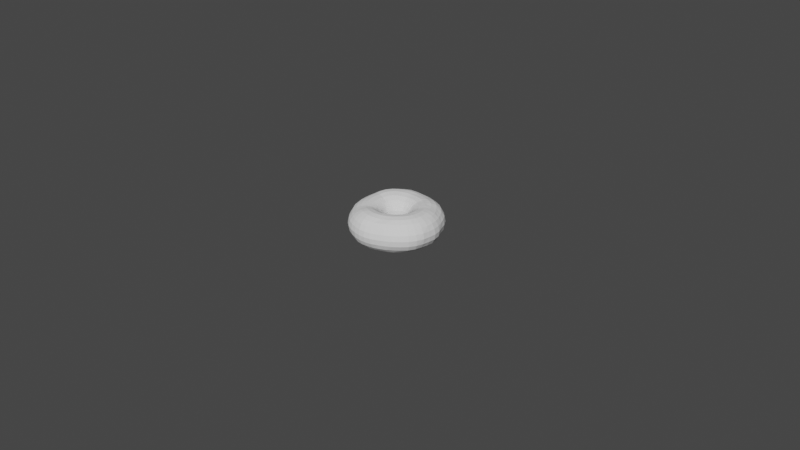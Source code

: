 # Source: FirstDonut.blend  (saved by Blender 3.6.11; exported with 4.5.12 LTS)
import bpy
from mathutils import Matrix  # noqa: F401  (used for matrix-valued properties, if any)

bpy.ops.wm.read_factory_settings(use_empty=True)
scene = bpy.context.scene
scene.name = 'Scene'

# ---- collections
col_collection = bpy.data.collections.new('Collection'); scene.collection.children.link(col_collection)

# ---- node groups
ng_auto_smooth = bpy.data.node_groups.new('Auto Smooth', 'GeometryNodeTree')
_s = ng_auto_smooth.interface.new_socket(name='Geometry', in_out='OUTPUT', socket_type='NodeSocketGeometry')
_s = ng_auto_smooth.interface.new_socket(name='Geometry', in_out='INPUT', socket_type='NodeSocketGeometry')
_s = ng_auto_smooth.interface.new_socket(name='Angle', in_out='INPUT', socket_type='NodeSocketFloat')
_s.subtype = 'ANGLE'
_s.min_value = 0.0
_s.max_value = 3.142
ng_auto_smooth.is_modifier = True
_N = ng_auto_smooth.nodes; _L = ng_auto_smooth.links
n0 = _N.new('NodeGroupOutput'); n0.name = 'Group Output'; n0.location = (480, -100)
n1 = _N.new('NodeGroupInput'); n1.name = 'Group Input'; n1.location = (-420, -300)
n2 = _N.new('NodeGroupInput'); n2.name = 'Group Input.001'; n2.location = (-60, -100)
n3 = _N.new('GeometryNodeSetShadeSmooth'); n3.name = 'Set Shade Smooth'; n3.location = (120, -100)
n3.domain = 'EDGE'
n4 = _N.new('GeometryNodeSetShadeSmooth'); n4.name = 'Set Shade Smooth.001'; n4.location = (300, -100)
n5 = _N.new('GeometryNodeInputMeshEdgeAngle'); n5.name = 'Edge Angle'; n5.location = (-420, -220)
n6 = _N.new('GeometryNodeInputEdgeSmooth'); n6.name = 'Is Edge Smooth'; n6.location = (-60, -160)
n7 = _N.new('GeometryNodeInputShadeSmooth'); n7.name = 'Is Face Smooth'; n7.location = (-240, -340)
n8 = _N.new('FunctionNodeBooleanMath'); n8.name = 'Boolean Math'; n8.location = (-60, -220)
n9 = _N.new('FunctionNodeCompare'); n9.name = 'Compare'; n9.location = (-240, -180)
n9.operation = 'LESS_EQUAL'
_L.new(n5.outputs[0], n9.inputs[0])
_L.new(n4.outputs[0], n0.inputs[0])
_L.new(n1.outputs[1], n9.inputs[1])
_L.new(n9.outputs[0], n8.inputs[0])
_L.new(n7.outputs[0], n8.inputs[1])
_L.new(n2.outputs[0], n3.inputs[0])
_L.new(n6.outputs[0], n3.inputs[1])
_L.new(n3.outputs[0], n4.inputs[0])
_L.new(n8.outputs[0], n3.inputs[2])
n0.is_active_output = True

# ---- world
world_world = bpy.data.worlds.new('World'); scene.world = world_world
world_world.use_nodes = True; world_world.node_tree.nodes.clear()
_N = world_world.node_tree.nodes; _L = world_world.node_tree.links
n0 = _N.new('ShaderNodeOutputWorld'); n0.name = 'World Output'; n0.location = (300, 300)
n1 = _N.new('ShaderNodeBackground'); n1.name = 'Background'; n1.location = (10, 300)
n1.inputs[0].default_value = (0.05088, 0.05088, 0.05088, 1.0)
_L.new(n1.outputs[0], n0.inputs[0])
n0.is_active_output = True
world_world.color = (0.05088, 0.05088, 0.05088)
world_world.use_sun_shadow = False
world_world.sun_shadow_jitter_overblur = 0.0

# ---- cameras
cam_camera = bpy.data.cameras.new('Camera')
cam_camera.clip_end = 100.0
cam_camera.ortho_scale = 7.314

# ---- meshes
me_torus_001 = bpy.data.meshes.new('Torus.001')
me_torus_001.from_pydata([(0.5001, -0.05644, -0.001372), (0.4888, -0.05733, 0.05474), (0.4626, -0.0584, 0.1064), (0.4198, -0.05938, 0.148), (0.3647, -0.05999, 0.1735), (0.3041, -0.05998, 0.1803), (0.2417, -0.05919, 0.1744), (0.1845, -0.05776, 0.1456), (0.1448, -0.05622, 0.09989), (0.122, -0.05474, 0.04903), (0.1137, -0.05361, -0.003617), (0.122, -0.05371, -0.05624), (0.1456, -0.05457, -0.1068), (0.1861, -0.05523, -0.1516), (0.2435, -0.05562, -0.1791), (0.306, -0.05565, -0.1843), (0.3654, -0.05544, -0.1727), (0.4184, -0.05538, -0.1474), (0.4629, -0.05557, -0.1096), (0.4914, -0.05589, -0.05865), (0.4978, 0.02154, -0.001196), (0.4854, 0.01877, 0.05575), (0.4576, 0.01347, 0.1069), (0.4139, 0.005687, 0.1469), (0.3593, -0.003556, 0.1716), (0.2996, -0.01298, 0.1798), (0.238, -0.02171, 0.1728), (0.1825, -0.02906, 0.1435), (0.144, -0.03411, 0.09838), (0.1211, -0.03671, 0.04831), (0.1144, -0.03691, -0.003679), (0.1233, -0.03517, -0.0546), (0.1446, -0.03165, -0.1048), (0.1838, -0.02569, -0.1495), (0.2391, -0.01782, -0.1791), (0.3014, -0.008988, -0.1869), (0.3623, 0.0003265, -0.178), (0.416, 0.009127, -0.1512), (0.4604, 0.01645, -0.1121), (0.4892, 0.02078, -0.05989), (0.477, 0.09824, -0.001268), (0.4655, 0.09343, 0.05486), (0.4395, 0.08385, 0.1058), (0.399, 0.06972, 0.1475), (0.3459, 0.05201, 0.1729), (0.2873, 0.03344, 0.1781), (0.2288, 0.01585, 0.169), (0.1767, 0.0003236, 0.1399), (0.1399, -0.01086, 0.09626), (0.1175, -0.01738, 0.04739), (0.1109, -0.01909, -0.003715), (0.1192, -0.01603, -0.05396), (0.1408, -0.008485, -0.1025), (0.1775, 0.003483, -0.1466), (0.2293, 0.0196, -0.177), (0.2888, 0.03797, -0.1875), (0.349, 0.05696, -0.1806), (0.4027, 0.07444, -0.1539), (0.4423, 0.08763, -0.1105), (0.469, 0.09629, -0.05891), (0.4409, 0.1673, -0.001454), (0.4342, 0.1632, 0.05386), (0.4108, 0.1508, 0.105), (0.3725, 0.131, 0.1458), (0.3225, 0.1054, 0.1702), (0.2681, 0.07785, 0.1741), (0.2149, 0.05153, 0.1635), (0.1678, 0.02854, 0.1351), (0.1328, 0.01164, 0.09394), (0.1119, 0.002008, 0.04616), (0.1049, -0.0008113, -0.003668), (0.1127, 0.00345, -0.05313), (0.1334, 0.01439, -0.1005), (0.1667, 0.03164, -0.1438), (0.2146, 0.0552, -0.1728), (0.2695, 0.08223, -0.1842), (0.3256, 0.1103, -0.178), (0.3757, 0.1354, -0.1512), (0.4127, 0.1538, -0.1083), (0.4337, 0.1642, -0.05623), (0.4077, 0.2382, -0.001198), (0.3982, 0.2311, 0.05585), (0.3727, 0.2126, 0.1051), (0.336, 0.1861, 0.1424), (0.2916, 0.1538, 0.1656), (0.2433, 0.1185, 0.1711), (0.1954, 0.0841, 0.1606), (0.1524, 0.05398, 0.1335), (0.1209, 0.03232, 0.09235), (0.1027, 0.02029, 0.04497), (0.09694, 0.01692, -0.003645), (0.1037, 0.02193, -0.05202), (0.1222, 0.03565, -0.09882), (0.1527, 0.05802, -0.1399), (0.1948, 0.08772, -0.1693), (0.2441, 0.1227, -0.1828), (0.2951, 0.1592, -0.1769), (0.3405, 0.1915, -0.1506), (0.3775, 0.2174, -0.1111), (0.4009, 0.2337, -0.05904), (0.3597, 0.3034, -0.0009846), (0.3518, 0.2948, 0.05804), (0.3286, 0.271, 0.1085), (0.2943, 0.2362, 0.1433), (0.2551, 0.1968, 0.165), (0.2124, 0.1548, 0.1722), (0.1699, 0.1132, 0.1605), (0.133, 0.07756, 0.1314), (0.1057, 0.05168, 0.09058), (0.09155, 0.03816, 0.04347), (0.08679, 0.03387, -0.003581), (0.09176, 0.03916, -0.05089), (0.1078, 0.05523, -0.09696), (0.1349, 0.08193, -0.1364), (0.1699, 0.1169, -0.1673), (0.2127, 0.1591, -0.1816), (0.2575, 0.2032, -0.1764), (0.2973, 0.2424, -0.1509), (0.331, 0.2757, -0.1131), (0.3525, 0.2967, -0.0603), (0.2979, 0.3557, -0.001228), (0.2918, 0.3463, 0.05707), (0.2746, 0.3213, 0.1094), (0.2467, 0.2821, 0.148), (0.2124, 0.2351, 0.1698), (0.1759, 0.1861, 0.1708), (0.1405, 0.139, 0.1588), (0.1101, 0.09809, 0.1296), (0.08864, 0.06916, 0.08836), (0.07778, 0.0539, 0.04231), (0.07393, 0.04892, -0.003603), (0.07813, 0.0553, -0.04954), (0.09083, 0.07288, -0.09462), (0.1124, 0.1026, -0.1345), (0.1415, 0.1429, -0.164), (0.1764, 0.1906, -0.1788), (0.2134, 0.2404, -0.1737), (0.2469, 0.2859, -0.1497), (0.2734, 0.3226, -0.1102), (0.2913, 0.3471, -0.05924), (0.2289, 0.3956, -0.001726), (0.2257, 0.3881, 0.05612), (0.2127, 0.3619, 0.1093), (0.1906, 0.3187, 0.1485), (0.1633, 0.2659, 0.1689), (0.1354, 0.2118, 0.1674), (0.1086, 0.1605, 0.1554), (0.08515, 0.1156, 0.1272), (0.06974, 0.08475, 0.08594), (0.06086, 0.0667, 0.04161), (0.05819, 0.06157, -0.003735), (0.06166, 0.0689, -0.04847), (0.07046, 0.08686, -0.09326), (0.08704, 0.1194, -0.1332), (0.1098, 0.1642, -0.1615), (0.1364, 0.2161, -0.1757), (0.1647, 0.2708, -0.1726), (0.1914, 0.3222, -0.1505), (0.2121, 0.3629, -0.1101), (0.2242, 0.3868, -0.05788), (0.1579, 0.4271, -0.001888), (0.1547, 0.4184, 0.05554), (0.1447, 0.3894, 0.1071), (0.1293, 0.3438, 0.1445), (0.1112, 0.2885, 0.1642), (0.09306, 0.2313, 0.1636), (0.0756, 0.1771, 0.1513), (0.06008, 0.13, 0.1234), (0.04896, 0.09659, 0.08404), (0.0422, 0.07729, 0.04067), (0.04044, 0.07252, -0.003812), (0.04284, 0.08002, -0.04746), (0.04866, 0.09858, -0.09138), (0.05954, 0.1317, -0.1324), (0.07562, 0.1797, -0.1604), (0.09379, 0.2353, -0.1732), (0.1127, 0.2934, -0.1702), (0.1307, 0.348, -0.1485), (0.1455, 0.3914, -0.1092), (0.1546, 0.4176, -0.05789), (0.08418, 0.454, -0.001551), (0.08188, 0.4421, 0.05767), (0.07527, 0.4067, 0.1061), (0.06679, 0.3583, 0.1397), (0.05784, 0.3029, 0.1581), (0.04896, 0.2443, 0.1645), (0.04006, 0.1863, 0.1531), (0.03211, 0.1371, 0.1238), (0.0261, 0.102, 0.08389), (0.02265, 0.08499, 0.03936), (0.0213, 0.0805, -0.003951), (0.02254, 0.08838, -0.04637), (0.02544, 0.1068, -0.0897), (0.03115, 0.1412, -0.1297), (0.03938, 0.1895, -0.1601), (0.04919, 0.2477, -0.1736), (0.0591, 0.3084, -0.1697), (0.06827, 0.3641, -0.1468), (0.07612, 0.4095, -0.1094), (0.0821, 0.4423, -0.06029), (0.00511, 0.4661, -0.001549), (0.004947, 0.4528, 0.0585), (0.004608, 0.4177, 0.1088), (0.004103, 0.3664, 0.1408), (0.003708, 0.31, 0.1583), (0.003364, 0.2504, 0.1656), (0.002878, 0.1905, 0.1547), (0.002455, 0.1404, 0.1242), (0.002194, 0.1049, 0.0835), (0.001951, 0.08787, 0.03856), (0.001747, 0.08573, -0.00418), (0.00185, 0.0937, -0.04529), (0.001923, 0.112, -0.08793), (0.002041, 0.146, -0.1279), (0.00242, 0.1941, -0.1591), (0.003134, 0.2529, -0.1747), (0.003752, 0.3153, -0.1712), (0.004216, 0.3727, -0.1491), (0.004626, 0.42, -0.112), (0.004977, 0.4537, -0.06163), (-0.07458, 0.4622, -0.002056), (-0.07217, 0.4483, 0.057), (-0.06659, 0.4139, 0.1064), (-0.05894, 0.366, 0.1425), (-0.05058, 0.3089, 0.1607), (-0.0423, 0.249, 0.1655), (-0.03423, 0.1898, 0.1541), (-0.02716, 0.1396, 0.1244), (-0.02195, 0.1038, 0.08376), (-0.01917, 0.08721, 0.03838), (-0.01824, 0.0856, -0.00414), (-0.0187, 0.09337, -0.04503), (-0.02123, 0.1118, -0.08777), (-0.02654, 0.146, -0.1272), (-0.03414, 0.1939, -0.1576), (-0.04314, 0.2515, -0.1746), (-0.05231, 0.3131, -0.1699), (-0.06068, 0.3689, -0.1466), (-0.06767, 0.4152, -0.1103), (-0.07275, 0.4493, -0.0613), (-0.1491, 0.4395, -0.002925), (-0.1463, 0.4321, 0.05507), (-0.1368, 0.4038, 0.108), (-0.1221, 0.3576, 0.1478), (-0.1044, 0.3002, 0.1678), (-0.08641, 0.2402, 0.1682), (-0.06955, 0.1831, 0.1543), (-0.05535, 0.1351, 0.1241), (-0.04465, 0.1009, 0.08351), (-0.03902, 0.08438, 0.03847), (-0.03761, 0.08171, -0.003882), (-0.0388, 0.08728, -0.04576), (-0.04418, 0.1057, -0.08935), (-0.05455, 0.1395, -0.1296), (-0.06983, 0.1876, -0.1586), (-0.08784, 0.2439, -0.1712), (-0.1062, 0.3026, -0.1682), (-0.1232, 0.3561, -0.1449), (-0.1366, 0.3983, -0.1071), (-0.1459, 0.4281, -0.05906), (-0.222, 0.414, -0.003552), (-0.2193, 0.4088, 0.05561), (-0.2065, 0.3829, 0.1108), (-0.1848, 0.3387, 0.153), (-0.1575, 0.2828, 0.1736), (-0.129, 0.2246, 0.1746), (-0.1027, 0.1699, 0.1578), (-0.08135, 0.1251, 0.1256), (-0.06477, 0.09169, 0.08553), (-0.05629, 0.07503, 0.03969), (-0.05518, 0.07247, -0.004073), (-0.05809, 0.07804, -0.04688), (-0.06678, 0.09627, -0.09083), (-0.0822, 0.1288, -0.1315), (-0.104, 0.1746, -0.1615), (-0.1299, 0.2288, -0.1748), (-0.1572, 0.2844, -0.1691), (-0.1823, 0.335, -0.1452), (-0.2018, 0.3732, -0.1058), (-0.2157, 0.4011, -0.05894), (-0.2897, 0.3744, -0.0036), (-0.2868, 0.3697, 0.05494), (-0.2707, 0.3464, 0.1099), (-0.2429, 0.3065, 0.1518), (-0.2077, 0.2564, 0.1753), (-0.17, 0.2024, 0.1789), (-0.1346, 0.1513, 0.1614), (-0.1054, 0.1091, 0.1294), (-0.08342, 0.07771, 0.08839), (-0.0727, 0.06226, 0.04097), (-0.07104, 0.05963, -0.00455), (-0.07611, 0.06646, -0.04808), (-0.08752, 0.0835, -0.09229), (-0.1079, 0.1142, -0.1329), (-0.1362, 0.1566, -0.1628), (-0.1698, 0.2063, -0.1794), (-0.2061, 0.2586, -0.1747), (-0.2392, 0.3056, -0.1491), (-0.2648, 0.3414, -0.1081), (-0.2808, 0.3628, -0.05799), (-0.3477, 0.3228, -0.00299), (-0.344, 0.3178, 0.05311), (-0.3257, 0.2981, 0.1062), (-0.2943, 0.2652, 0.1495), (-0.2531, 0.2223, 0.1776), (-0.2071, 0.1738, 0.1811), (-0.1638, 0.1277, 0.1645), (-0.128, 0.08951, 0.132), (-0.1015, 0.06163, 0.09007), (-0.08741, 0.04728, 0.04222), (-0.08477, 0.04534, -0.004683), (-0.09151, 0.05289, -0.04918), (-0.1059, 0.0687, -0.09327), (-0.1304, 0.09582, -0.1342), (-0.1645, 0.1329, -0.1667), (-0.2063, 0.1774, -0.1845), (-0.251, 0.2243, -0.1789), (-0.2919, 0.2671, -0.1538), (-0.3234, 0.2996, -0.1115), (-0.3419, 0.318, -0.05868), (-0.4045, 0.2689, -0.002369), (-0.3947, 0.2604, 0.05321), (-0.3753, 0.2446, 0.1063), (-0.3401, 0.2171, 0.151), (-0.2925, 0.1802, 0.1793), (-0.2393, 0.1385, 0.1842), (-0.1893, 0.09904, 0.1665), (-0.1485, 0.06695, 0.133), (-0.1178, 0.0436, 0.09099), (-0.1003, 0.0313, 0.04338), (-0.09554, 0.0294, -0.004333), (-0.1019, 0.03565, -0.05089), (-0.1204, 0.05048, -0.09529), (-0.149, 0.07331, -0.1371), (-0.1894, 0.1049, -0.1702), (-0.2387, 0.1428, -0.1848), (-0.2901, 0.1826, -0.182), (-0.3377, 0.219, -0.1566), (-0.3753, 0.2476, -0.1146), (-0.3982, 0.2647, -0.06072), (-0.4491, 0.2025, -0.002068), (-0.4375, 0.1955, 0.05406), (-0.4148, 0.1819, 0.1057), (-0.377, 0.1599, 0.1503), (-0.3246, 0.1303, 0.1779), (-0.2662, 0.09726, 0.184), (-0.2108, 0.06634, 0.1665), (-0.1659, 0.04174, 0.133), (-0.1318, 0.02399, 0.09143), (-0.1108, 0.01411, 0.04453), (-0.1033, 0.0116, -0.003911), (-0.1107, 0.01678, -0.05202), (-0.131, 0.0289, -0.09812), (-0.1646, 0.048, -0.1397), (-0.2107, 0.07357, -0.1712), (-0.2652, 0.1034, -0.1848), (-0.3217, 0.1342, -0.1809), (-0.3757, 0.1634, -0.1589), (-0.4182, 0.1863, -0.1167), (-0.4434, 0.1997, -0.06167), (-0.4777, 0.1279, -0.001797), (-0.4645, 0.1225, 0.05316), (-0.4392, 0.1119, 0.1022), (-0.3998, 0.09602, 0.1438), (-0.3468, 0.07526, 0.1716), (-0.2863, 0.0523, 0.1794), (-0.2279, 0.03131, 0.1637), (-0.1799, 0.01486, 0.1317), (-0.1419, 0.002305, 0.09229), (-0.118, -0.005033, 0.04572), (-0.1101, -0.00679, -0.00361), (-0.1176, -0.003094, -0.0527), (-0.1393, 0.005845, -0.09985), (-0.1756, 0.02, -0.1426), (-0.2261, 0.03888, -0.1732), (-0.2848, 0.06035, -0.1859), (-0.3455, 0.08204, -0.1808), (-0.4019, 0.1018, -0.1565), (-0.4465, 0.1173, -0.1148), (-0.4727, 0.1264, -0.06047), (-0.4901, 0.05007, -0.001437), (-0.4762, 0.04687, 0.05119), (-0.4477, 0.04045, 0.09572), (-0.4097, 0.03128, 0.1348), (-0.358, 0.01972, 0.1612), (-0.2987, 0.007465, 0.1697), (-0.2395, -0.003891, 0.1592), (-0.1883, -0.01342, 0.1315), (-0.1484, -0.0209, 0.0929), (-0.1226, -0.02527, 0.04662), (-0.1149, -0.02584, -0.003336), (-0.1223, -0.02345, -0.05299), (-0.1452, -0.01807, -0.1006), (-0.1829, -0.009751, -0.144), (-0.2357, 0.001258, -0.1749), (-0.2972, 0.01365, -0.1893), (-0.3613, 0.02601, -0.1829), (-0.4182, 0.03683, -0.1549), (-0.4611, 0.04495, -0.1114), (-0.4857, 0.0495, -0.05788), (-0.49, -0.02746, -0.001348), (-0.4767, -0.02787, 0.0492), (-0.4507, -0.02946, 0.09401), (-0.4129, -0.03252, 0.1325), (-0.3621, -0.03614, 0.1586), (-0.3032, -0.03924, 0.1685), (-0.243, -0.04142, 0.1605), (-0.1899, -0.04298, 0.1335), (-0.1518, -0.04431, 0.09258), (-0.1252, -0.04485, 0.04701), (-0.1164, -0.04445, -0.003059), (-0.1241, -0.0435, -0.05322), (-0.1479, -0.04214, -0.1008), (-0.1865, -0.04016, -0.1438), (-0.2401, -0.03782, -0.174), (-0.3022, -0.03543, -0.1885), (-0.3663, -0.03294, -0.18), (-0.4218, -0.03054, -0.1508), (-0.4629, -0.02875, -0.1073), (-0.486, -0.02775, -0.0554), (-0.4801, -0.1028, -0.001645), (-0.4713, -0.102, 0.04932), (-0.446, -0.09983, 0.09545), (-0.4063, -0.09655, 0.1315), (-0.3568, -0.09254, 0.156), (-0.3002, -0.08728, 0.1669), (-0.241, -0.08045, 0.1607), (-0.188, -0.07337, 0.1345), (-0.1493, -0.06783, 0.09397), (-0.1234, -0.0638, 0.04772), (-0.1138, -0.06188, -0.002766), (-0.1218, -0.06233, -0.0537), (-0.1468, -0.06535, -0.1012), (-0.186, -0.06985, -0.1425), (-0.2388, -0.07568, -0.1714), (-0.2996, -0.08286, -0.1836), (-0.3607, -0.09016, -0.1733), (-0.4134, -0.09623, -0.1449), (-0.4528, -0.1006, -0.1033), (-0.4742, -0.1025, -0.05335), (-0.4653, -0.1775, -0.001478), (-0.4562, -0.1755, 0.05083), (-0.4307, -0.1692, 0.09758), (-0.3917, -0.1595, 0.1339), (-0.3431, -0.1474, 0.1557), (-0.2895, -0.1338, 0.1647), (-0.2334, -0.1186, 0.1594), (-0.1823, -0.1036, 0.1346), (-0.1432, -0.09135, 0.09568), (-0.1176, -0.08287, 0.04884), (-0.108, -0.07922, -0.002442), (-0.1153, -0.08065, -0.05441), (-0.1399, -0.08732, -0.103), (-0.1799, -0.0983, -0.1422), (-0.2298, -0.1116, -0.1735), (-0.2895, -0.1283, -0.1838), (-0.3474, -0.1446, -0.1708), (-0.3968, -0.1584, -0.1416), (-0.4329, -0.1683, -0.1006), (-0.4573, -0.1751, -0.05384), (-0.4367, -0.2485, -0.0008116), (-0.4284, -0.2455, 0.05216), (-0.4039, -0.2351, 0.09901), (-0.3657, -0.2185, 0.1331), (-0.3206, -0.199, 0.1544), (-0.2713, -0.1776, 0.162), (-0.2201, -0.1549, 0.1568), (-0.1724, -0.1327, 0.1338), (-0.1337, -0.1137, 0.09729), (-0.1088, -0.1011, 0.04992), (-0.09979, -0.09626, -0.002153), (-0.1065, -0.09869, -0.05488), (-0.1298, -0.1089, -0.104), (-0.1669, -0.1254, -0.1448), (-0.2148, -0.147, -0.1763), (-0.2716, -0.173, -0.1861), (-0.3268, -0.198, -0.1742), (-0.374, -0.2192, -0.1445), (-0.4084, -0.2347, -0.1025), (-0.4294, -0.2445, -0.05383), (-0.3993, -0.3153, 7.612e-05), (-0.3883, -0.3084, 0.05245), (-0.3645, -0.2933, 0.0972), (-0.3307, -0.2718, 0.1308), (-0.2904, -0.246, 0.1517), (-0.2464, -0.2178, 0.1591), (-0.201, -0.1886, 0.1535), (-0.1577, -0.1595, 0.1334), (-0.121, -0.1342, 0.09851), (-0.09746, -0.1178, 0.0508), (-0.08932, -0.1118, -0.001937), (-0.09538, -0.1153, -0.05523), (-0.1164, -0.1289, -0.105), (-0.1498, -0.1509, -0.1471), (-0.1943, -0.1804, -0.1781), (-0.2462, -0.2148, -0.1877), (-0.2969, -0.2483, -0.1766), (-0.3407, -0.2769, -0.1473), (-0.3731, -0.2978, -0.1049), (-0.3945, -0.3119, -0.05503), (-0.3521, -0.3771, 0.0002746), (-0.342, -0.3676, 0.05389), (-0.3193, -0.3467, 0.09791), (-0.2883, -0.3186, 0.1283), (-0.2537, -0.2874, 0.1485), (-0.2157, -0.2532, 0.1561), (-0.1767, -0.2182, 0.1509), (-0.1383, -0.1829, 0.1338), (-0.1054, -0.1526, 0.09894), (-0.0842, -0.1327, 0.05132), (-0.07689, -0.1255, -0.001794), (-0.08226, -0.1297, -0.05551), (-0.1009, -0.1466, -0.1056), (-0.1302, -0.174, -0.1483), (-0.1691, -0.2104, -0.1784), (-0.2144, -0.2519, -0.1881), (-0.2589, -0.2923, -0.1762), (-0.2973, -0.3272, -0.1475), (-0.3279, -0.3552, -0.1075), (-0.3475, -0.3732, -0.0564), (-0.2953, -0.4322, -0.0002106), (-0.2875, -0.4215, 0.05542), (-0.2683, -0.3962, 0.1009), (-0.242, -0.3621, 0.1319), (-0.2127, -0.3244, 0.1529), (-0.1804, -0.2834, 0.1615), (-0.1472, -0.2419, 0.1551), (-0.1151, -0.2021, 0.1344), (-0.08794, -0.1682, 0.09869), (-0.07059, -0.1458, 0.0513), (-0.06371, -0.1361, -0.001694), (-0.06819, -0.1414, -0.0557), (-0.08286, -0.1599, -0.1072), (-0.1079, -0.1929, -0.15), (-0.1408, -0.2359, -0.1768), (-0.1777, -0.2829, -0.1889), (-0.2151, -0.3301, -0.1783), (-0.2476, -0.3716, -0.1498), (-0.2726, -0.4038, -0.1085), (-0.2896, -0.4254, -0.05755), (-0.2296, -0.4781, -0.0009532), (-0.2244, -0.4674, 0.05653), (-0.2094, -0.4387, 0.1033), (-0.19, -0.4015, 0.1392), (-0.1665, -0.3571, 0.1628), (-0.1403, -0.3087, 0.1704), (-0.114, -0.2605, 0.1623), (-0.08881, -0.2154, 0.1383), (-0.06836, -0.1795, 0.09943), (-0.05419, -0.1537, 0.05229), (-0.04837, -0.143, -0.001685), (-0.05105, -0.1485, -0.05672), (-0.06224, -0.1697, -0.1095), (-0.08202, -0.2068, -0.1537), (-0.1079, -0.2555, -0.1805), (-0.1366, -0.3085, -0.1903), (-0.1655, -0.3617, -0.181), (-0.191, -0.4083, -0.1518), (-0.21, -0.443, -0.1088), (-0.2244, -0.4692, -0.05903), (-0.1562, -0.5091, -0.001759), (-0.1534, -0.4977, 0.05477), (-0.1455, -0.4701, 0.1036), (-0.1335, -0.4307, 0.1428), (-0.1175, -0.3816, 0.1683), (-0.09919, -0.3277, 0.1755), (-0.08044, -0.2743, 0.1672), (-0.06232, -0.2249, 0.1415), (-0.0477, -0.1865, 0.1008), (-0.03725, -0.1595, 0.05268), (-0.03243, -0.1483, -0.002032), (-0.03375, -0.1546, -0.05766), (-0.04092, -0.1774, -0.1113), (-0.05438, -0.2182, -0.1556), (-0.07207, -0.2708, -0.1822), (-0.09172, -0.328, -0.1913), (-0.1114, -0.3843, -0.1799), (-0.1292, -0.4341, -0.1518), (-0.1434, -0.4739, -0.1106), (-0.1526, -0.4998, -0.05922), (-0.08501, -0.5258, -0.00309), (-0.08482, -0.5135, 0.0516), (-0.0826, -0.4885, 0.1021), (-0.07706, -0.4475, 0.1425), (-0.06888, -0.3959, 0.1689), (-0.05887, -0.3391, 0.1783), (-0.04776, -0.2823, 0.1696), (-0.03696, -0.2302, 0.1432), (-0.0281, -0.1898, 0.1017), (-0.02121, -0.1623, 0.05247), (-0.01737, -0.1515, -0.002691), (-0.01721, -0.1585, -0.0586), (-0.02041, -0.1824, -0.1126), (-0.02732, -0.2255, -0.1565), (-0.03658, -0.2804, -0.1833), (-0.04704, -0.3398, -0.1907), (-0.05786, -0.3979, -0.1804), (-0.06822, -0.4512, -0.1548), (-0.07686, -0.4939, -0.1136), (-0.08257, -0.5197, -0.06052), (-0.01685, -0.5314, -0.004893), (-0.01922, -0.5212, 0.05039), (-0.02051, -0.496, 0.1017), (-0.02104, -0.454, 0.1428), (-0.02058, -0.4013, 0.1699), (-0.01883, -0.3428, 0.1792), (-0.01581, -0.2847, 0.1694), (-0.01252, -0.2317, 0.1434), (-0.009434, -0.1885, 0.1029), (-0.005768, -0.1627, 0.05157), (-0.002696, -0.1528, -0.003616), (-0.0008848, -0.1603, -0.05941), (-0.0001452, -0.1848, -0.1132), (-0.0003786, -0.2283, -0.1571), (-0.001551, -0.2832, -0.1854), (-0.003274, -0.3438, -0.192), (-0.0053, -0.4027, -0.182), (-0.007716, -0.4567, -0.1563), (-0.01054, -0.4993, -0.1147), (-0.0137, -0.5253, -0.06198), (0.05109, -0.5277, -0.006435), (0.04636, -0.5162, 0.04993), (0.04052, -0.4874, 0.09866), (0.03457, -0.4479, 0.1396), (0.02794, -0.3969, 0.1672), (0.02155, -0.3392, 0.1787), (0.01616, -0.281, 0.1703), (0.01196, -0.2284, 0.1439), (0.009121, -0.1845, 0.1033), (0.009857, -0.1605, 0.05038), (0.01233, -0.1524, -0.004709), (0.01583, -0.1602, -0.05992), (0.02027, -0.1846, -0.1129), (0.02626, -0.2267, -0.1569), (0.0332, -0.2804, -0.1855), (0.04036, -0.3401, -0.194), (0.0469, -0.3989, -0.1837), (0.05178, -0.451, -0.1565), (0.05396, -0.4914, -0.1146), (0.05371, -0.5184, -0.06356), (0.1193, -0.511, -0.006906), (0.1121, -0.5006, 0.05023), (0.1005, -0.4712, 0.09814), (0.08848, -0.4318, 0.1364), (0.07605, -0.3841, 0.1651), (0.06236, -0.329, 0.1779), (0.04875, -0.2725, 0.1703), (0.0371, -0.2206, 0.1444), (0.02872, -0.1786, 0.1025), (0.02614, -0.1557, 0.04927), (0.02804, -0.1498, -0.005732), (0.0325, -0.1575, -0.06009), (0.04013, -0.1809, -0.1124), (0.05212, -0.2206, -0.1567), (0.06746, -0.2724, -0.1848), (0.08375, -0.3296, -0.1931), (0.09881, -0.3863, -0.1841), (0.11, -0.4348, -0.1549), (0.1175, -0.4742, -0.1148), (0.121, -0.5015, -0.06441), (0.1848, -0.4796, -0.006813), (0.1754, -0.4702, 0.04852), (0.1613, -0.4472, 0.09877), (0.1432, -0.4095, 0.1372), (0.1237, -0.3632, 0.1614), (0.1033, -0.3127, 0.1761), (0.08172, -0.2588, 0.1709), (0.06294, -0.2095, 0.144), (0.04869, -0.1699, 0.1018), (0.0428, -0.1492, 0.04823), (0.04372, -0.1447, -0.006393), (0.0487, -0.1515, -0.05999), (0.05914, -0.1716, -0.1132), (0.07792, -0.2095, -0.1576), (0.1016, -0.2584, -0.1864), (0.1265, -0.3125, -0.1932), (0.1492, -0.365, -0.1812), (0.1674, -0.4109, -0.154), (0.1806, -0.4485, -0.1145), (0.1864, -0.4718, -0.06313), (0.2529, -0.444, -0.005751), (0.2425, -0.436, 0.04989), (0.2249, -0.4148, 0.1004), (0.2006, -0.38, 0.1394), (0.173, -0.3369, 0.1628), (0.1446, -0.2903, 0.1768), (0.1151, -0.2404, 0.1711), (0.08851, -0.1947, 0.1442), (0.06852, -0.1592, 0.101), (0.05901, -0.1403, 0.04771), (0.05872, -0.1362, -0.006635), (0.06475, -0.1418, -0.06001), (0.07871, -0.1597, -0.1134), (0.1036, -0.1947, -0.1578), (0.1352, -0.2403, -0.1843), (0.1679, -0.2893, -0.1927), (0.199, -0.3378, -0.1827), (0.225, -0.3805, -0.1546), (0.2445, -0.4152, -0.1144), (0.2543, -0.4378, -0.06274), (0.3221, -0.4009, -0.004062), (0.3095, -0.3921, 0.05202), (0.2863, -0.3704, 0.0997), (0.257, -0.3411, 0.1384), (0.2227, -0.3048, 0.1663), (0.1853, -0.2625, 0.1782), (0.1477, -0.2181, 0.1707), (0.1133, -0.1769, 0.1446), (0.08763, -0.1457, 0.1008), (0.07472, -0.1292, 0.04765), (0.07328, -0.1254, -0.006559), (0.08046, -0.1304, -0.05976), (0.09748, -0.1459, -0.1128), (0.1279, -0.1769, -0.1567), (0.1662, -0.2171, -0.184), (0.2071, -0.2603, -0.1919), (0.2468, -0.3035, -0.1831), (0.2808, -0.342, -0.1546), (0.3053, -0.3717, -0.1125), (0.3208, -0.3936, -0.0619), (0.3839, -0.3462, -0.002395), (0.3705, -0.3388, 0.05386), (0.3441, -0.3207, 0.1013), (0.3102, -0.2968, 0.1403), (0.2694, -0.2663, 0.1697), (0.2233, -0.2299, 0.1822), (0.1775, -0.1919, 0.172), (0.1367, -0.1572, 0.144), (0.1056, -0.1303, 0.1007), (0.08936, -0.1165, 0.04788), (0.08617, -0.1135, -0.006132), (0.09431, -0.1179, -0.05945), (0.1151, -0.1313, -0.1111), (0.1496, -0.1563, -0.1548), (0.1943, -0.19, -0.1822), (0.2422, -0.2264, -0.1884), (0.2887, -0.2623, -0.179), (0.3294, -0.2949, -0.1518), (0.3609, -0.3217, -0.1117), (0.3808, -0.3404, -0.0606), (0.4378, -0.2841, -0.000936), (0.4238, -0.2786, 0.05615), (0.3945, -0.2646, 0.1039), (0.3562, -0.2458, 0.1426), (0.309, -0.2213, 0.1699), (0.2565, -0.1927, 0.1813), (0.2032, -0.1622, 0.1739), (0.1563, -0.1344, 0.1443), (0.1213, -0.1134, 0.1005), (0.1023, -0.1027, 0.04833), (0.09607, -0.0994, -0.005401), (0.1048, -0.1033, -0.05943), (0.1301, -0.1153, -0.1092), (0.1678, -0.1341, -0.1522), (0.2169, -0.1601, -0.1797), (0.2705, -0.1887, -0.1877), (0.3234, -0.2169, -0.1781), (0.3701, -0.2421, -0.1509), (0.4086, -0.2641, -0.1122), (0.4329, -0.2792, -0.06007), (0.4766, -0.2118, -0.0005763), (0.4632, -0.2092, 0.0568), (0.4326, -0.2007, 0.1053), (0.3912, -0.1882, 0.1445), (0.3398, -0.1714, 0.1718), (0.2823, -0.1514, 0.1827), (0.2237, -0.1298, 0.1736), (0.1716, -0.1096, 0.1448), (0.1339, -0.09516, 0.1004), (0.1122, -0.08749, 0.04899), (0.1042, -0.08462, -0.004611), (0.1131, -0.08753, -0.05885), (0.1389, -0.09632, -0.1092), (0.1806, -0.1105, -0.1501), (0.2327, -0.1278, -0.1789), (0.2911, -0.147, -0.189), (0.3493, -0.1661, -0.1792), (0.4001, -0.1829, -0.1507), (0.4414, -0.1971, -0.1108), (0.4689, -0.2075, -0.05934), (0.4976, -0.1344, -0.001137), (0.4867, -0.1341, 0.05679), (0.4562, -0.1308, 0.1065), (0.4131, -0.1252, 0.1466), (0.3585, -0.1167, 0.1712), (0.2988, -0.1066, 0.183), (0.2369, -0.09524, 0.1739), (0.1817, -0.08447, 0.1445), (0.1425, -0.07645, 0.0998), (0.1184, -0.07132, 0.04948), (0.1103, -0.06948, -0.003956), (0.1187, -0.07113, -0.05779), (0.1442, -0.07644, -0.1082), (0.1856, -0.08393, -0.1514), (0.2416, -0.09279, -0.1781), (0.3025, -0.1017, -0.1871), (0.3625, -0.1108, -0.1771), (0.4148, -0.1192, -0.1489), (0.4562, -0.1261, -0.1085), (0.4861, -0.1315, -0.05883)], [], [(0, 20, 21, 1), (1, 21, 22, 2), (2, 22, 23, 3), (3, 23, 24, 4), (4, 24, 25, 5), (5, 25, 26, 6), (6, 26, 27, 7), (7, 27, 28, 8), (8, 28, 29, 9), (9, 29, 30, 10), (10, 30, 31, 11), (11, 31, 32, 12), (12, 32, 33, 13), (13, 33, 34, 14), (14, 34, 35, 15), (15, 35, 36, 16), (16, 36, 37, 17), (17, 37, 38, 18), (18, 38, 39, 19), (19, 39, 20, 0), (20, 40, 41, 21), (21, 41, 42, 22), (22, 42, 43, 23), (23, 43, 44, 24), (24, 44, 45, 25), (25, 45, 46, 26), (26, 46, 47, 27), (27, 47, 48, 28), (28, 48, 49, 29), (29, 49, 50, 30), (30, 50, 51, 31), (31, 51, 52, 32), (32, 52, 53, 33), (33, 53, 54, 34), (34, 54, 55, 35), (35, 55, 56, 36), (36, 56, 57, 37), (37, 57, 58, 38), (38, 58, 59, 39), (39, 59, 40, 20), (40, 60, 61, 41), (41, 61, 62, 42), (42, 62, 63, 43), (43, 63, 64, 44), (44, 64, 65, 45), (45, 65, 66, 46), (46, 66, 67, 47), (47, 67, 68, 48), (48, 68, 69, 49), (49, 69, 70, 50), (50, 70, 71, 51), (51, 71, 72, 52), (52, 72, 73, 53), (53, 73, 74, 54), (54, 74, 75, 55), (55, 75, 76, 56), (56, 76, 77, 57), (57, 77, 78, 58), (58, 78, 79, 59), (59, 79, 60, 40), (60, 80, 81, 61), (61, 81, 82, 62), (62, 82, 83, 63), (63, 83, 84, 64), (64, 84, 85, 65), (65, 85, 86, 66), (66, 86, 87, 67), (67, 87, 88, 68), (68, 88, 89, 69), (69, 89, 90, 70), (70, 90, 91, 71), (71, 91, 92, 72), (72, 92, 93, 73), (73, 93, 94, 74), (74, 94, 95, 75), (75, 95, 96, 76), (76, 96, 97, 77), (77, 97, 98, 78), (78, 98, 99, 79), (79, 99, 80, 60), (80, 100, 101, 81), (81, 101, 102, 82), (82, 102, 103, 83), (83, 103, 104, 84), (84, 104, 105, 85), (85, 105, 106, 86), (86, 106, 107, 87), (87, 107, 108, 88), (88, 108, 109, 89), (89, 109, 110, 90), (90, 110, 111, 91), (91, 111, 112, 92), (92, 112, 113, 93), (93, 113, 114, 94), (94, 114, 115, 95), (95, 115, 116, 96), (96, 116, 117, 97), (97, 117, 118, 98), (98, 118, 119, 99), (99, 119, 100, 80), (100, 120, 121, 101), (101, 121, 122, 102), (102, 122, 123, 103), (103, 123, 124, 104), (104, 124, 125, 105), (105, 125, 126, 106), (106, 126, 127, 107), (107, 127, 128, 108), (108, 128, 129, 109), (109, 129, 130, 110), (110, 130, 131, 111), (111, 131, 132, 112), (112, 132, 133, 113), (113, 133, 134, 114), (114, 134, 135, 115), (115, 135, 136, 116), (116, 136, 137, 117), (117, 137, 138, 118), (118, 138, 139, 119), (119, 139, 120, 100), (120, 140, 141, 121), (121, 141, 142, 122), (122, 142, 143, 123), (123, 143, 144, 124), (124, 144, 145, 125), (125, 145, 146, 126), (126, 146, 147, 127), (127, 147, 148, 128), (128, 148, 149, 129), (129, 149, 150, 130), (130, 150, 151, 131), (131, 151, 152, 132), (132, 152, 153, 133), (133, 153, 154, 134), (134, 154, 155, 135), (135, 155, 156, 136), (136, 156, 157, 137), (137, 157, 158, 138), (138, 158, 159, 139), (139, 159, 140, 120), (140, 160, 161, 141), (141, 161, 162, 142), (142, 162, 163, 143), (143, 163, 164, 144), (144, 164, 165, 145), (145, 165, 166, 146), (146, 166, 167, 147), (147, 167, 168, 148), (148, 168, 169, 149), (149, 169, 170, 150), (150, 170, 171, 151), (151, 171, 172, 152), (152, 172, 173, 153), (153, 173, 174, 154), (154, 174, 175, 155), (155, 175, 176, 156), (156, 176, 177, 157), (157, 177, 178, 158), (158, 178, 179, 159), (159, 179, 160, 140), (160, 180, 181, 161), (161, 181, 182, 162), (162, 182, 183, 163), (163, 183, 184, 164), (164, 184, 185, 165), (165, 185, 186, 166), (166, 186, 187, 167), (167, 187, 188, 168), (168, 188, 189, 169), (169, 189, 190, 170), (170, 190, 191, 171), (171, 191, 192, 172), (172, 192, 193, 173), (173, 193, 194, 174), (174, 194, 195, 175), (175, 195, 196, 176), (176, 196, 197, 177), (177, 197, 198, 178), (178, 198, 199, 179), (179, 199, 180, 160), (180, 200, 201, 181), (181, 201, 202, 182), (182, 202, 203, 183), (183, 203, 204, 184), (184, 204, 205, 185), (185, 205, 206, 186), (186, 206, 207, 187), (187, 207, 208, 188), (188, 208, 209, 189), (189, 209, 210, 190), (190, 210, 211, 191), (191, 211, 212, 192), (192, 212, 213, 193), (193, 213, 214, 194), (194, 214, 215, 195), (195, 215, 216, 196), (196, 216, 217, 197), (197, 217, 218, 198), (198, 218, 219, 199), (199, 219, 200, 180), (200, 220, 221, 201), (201, 221, 222, 202), (202, 222, 223, 203), (203, 223, 224, 204), (204, 224, 225, 205), (205, 225, 226, 206), (206, 226, 227, 207), (207, 227, 228, 208), (208, 228, 229, 209), (209, 229, 230, 210), (210, 230, 231, 211), (211, 231, 232, 212), (212, 232, 233, 213), (213, 233, 234, 214), (214, 234, 235, 215), (215, 235, 236, 216), (216, 236, 237, 217), (217, 237, 238, 218), (218, 238, 239, 219), (219, 239, 220, 200), (220, 240, 241, 221), (221, 241, 242, 222), (222, 242, 243, 223), (223, 243, 244, 224), (224, 244, 245, 225), (225, 245, 246, 226), (226, 246, 247, 227), (227, 247, 248, 228), (228, 248, 249, 229), (229, 249, 250, 230), (230, 250, 251, 231), (231, 251, 252, 232), (232, 252, 253, 233), (233, 253, 254, 234), (234, 254, 255, 235), (235, 255, 256, 236), (236, 256, 257, 237), (237, 257, 258, 238), (238, 258, 259, 239), (239, 259, 240, 220), (240, 260, 261, 241), (241, 261, 262, 242), (242, 262, 263, 243), (243, 263, 264, 244), (244, 264, 265, 245), (245, 265, 266, 246), (246, 266, 267, 247), (247, 267, 268, 248), (248, 268, 269, 249), (249, 269, 270, 250), (250, 270, 271, 251), (251, 271, 272, 252), (252, 272, 273, 253), (253, 273, 274, 254), (254, 274, 275, 255), (255, 275, 276, 256), (256, 276, 277, 257), (257, 277, 278, 258), (258, 278, 279, 259), (259, 279, 260, 240), (260, 280, 281, 261), (261, 281, 282, 262), (262, 282, 283, 263), (263, 283, 284, 264), (264, 284, 285, 265), (265, 285, 286, 266), (266, 286, 287, 267), (267, 287, 288, 268), (268, 288, 289, 269), (269, 289, 290, 270), (270, 290, 291, 271), (271, 291, 292, 272), (272, 292, 293, 273), (273, 293, 294, 274), (274, 294, 295, 275), (275, 295, 296, 276), (276, 296, 297, 277), (277, 297, 298, 278), (278, 298, 299, 279), (279, 299, 280, 260), (280, 300, 301, 281), (281, 301, 302, 282), (282, 302, 303, 283), (283, 303, 304, 284), (284, 304, 305, 285), (285, 305, 306, 286), (286, 306, 307, 287), (287, 307, 308, 288), (288, 308, 309, 289), (289, 309, 310, 290), (290, 310, 311, 291), (291, 311, 312, 292), (292, 312, 313, 293), (293, 313, 314, 294), (294, 314, 315, 295), (295, 315, 316, 296), (296, 316, 317, 297), (297, 317, 318, 298), (298, 318, 319, 299), (299, 319, 300, 280), (300, 320, 321, 301), (301, 321, 322, 302), (302, 322, 323, 303), (303, 323, 324, 304), (304, 324, 325, 305), (305, 325, 326, 306), (306, 326, 327, 307), (307, 327, 328, 308), (308, 328, 329, 309), (309, 329, 330, 310), (310, 330, 331, 311), (311, 331, 332, 312), (312, 332, 333, 313), (313, 333, 334, 314), (314, 334, 335, 315), (315, 335, 336, 316), (316, 336, 337, 317), (317, 337, 338, 318), (318, 338, 339, 319), (319, 339, 320, 300), (320, 340, 341, 321), (321, 341, 342, 322), (322, 342, 343, 323), (323, 343, 344, 324), (324, 344, 345, 325), (325, 345, 346, 326), (326, 346, 347, 327), (327, 347, 348, 328), (328, 348, 349, 329), (329, 349, 350, 330), (330, 350, 351, 331), (331, 351, 352, 332), (332, 352, 353, 333), (333, 353, 354, 334), (334, 354, 355, 335), (335, 355, 356, 336), (336, 356, 357, 337), (337, 357, 358, 338), (338, 358, 359, 339), (339, 359, 340, 320), (340, 360, 361, 341), (341, 361, 362, 342), (342, 362, 363, 343), (343, 363, 364, 344), (344, 364, 365, 345), (345, 365, 366, 346), (346, 366, 367, 347), (347, 367, 368, 348), (348, 368, 369, 349), (349, 369, 370, 350), (350, 370, 371, 351), (351, 371, 372, 352), (352, 372, 373, 353), (353, 373, 374, 354), (354, 374, 375, 355), (355, 375, 376, 356), (356, 376, 377, 357), (357, 377, 378, 358), (358, 378, 379, 359), (359, 379, 360, 340), (360, 380, 381, 361), (361, 381, 382, 362), (362, 382, 383, 363), (363, 383, 384, 364), (364, 384, 385, 365), (365, 385, 386, 366), (366, 386, 387, 367), (367, 387, 388, 368), (368, 388, 389, 369), (369, 389, 390, 370), (370, 390, 391, 371), (371, 391, 392, 372), (372, 392, 393, 373), (373, 393, 394, 374), (374, 394, 395, 375), (375, 395, 396, 376), (376, 396, 397, 377), (377, 397, 398, 378), (378, 398, 399, 379), (379, 399, 380, 360), (380, 400, 401, 381), (381, 401, 402, 382), (382, 402, 403, 383), (383, 403, 404, 384), (384, 404, 405, 385), (385, 405, 406, 386), (386, 406, 407, 387), (387, 407, 408, 388), (388, 408, 409, 389), (389, 409, 410, 390), (390, 410, 411, 391), (391, 411, 412, 392), (392, 412, 413, 393), (393, 413, 414, 394), (394, 414, 415, 395), (395, 415, 416, 396), (396, 416, 417, 397), (397, 417, 418, 398), (398, 418, 419, 399), (399, 419, 400, 380), (400, 420, 421, 401), (401, 421, 422, 402), (402, 422, 423, 403), (403, 423, 424, 404), (404, 424, 425, 405), (405, 425, 426, 406), (406, 426, 427, 407), (407, 427, 428, 408), (408, 428, 429, 409), (409, 429, 430, 410), (410, 430, 431, 411), (411, 431, 432, 412), (412, 432, 433, 413), (413, 433, 434, 414), (414, 434, 435, 415), (415, 435, 436, 416), (416, 436, 437, 417), (417, 437, 438, 418), (418, 438, 439, 419), (419, 439, 420, 400), (420, 440, 441, 421), (421, 441, 442, 422), (422, 442, 443, 423), (423, 443, 444, 424), (424, 444, 445, 425), (425, 445, 446, 426), (426, 446, 447, 427), (427, 447, 448, 428), (428, 448, 449, 429), (429, 449, 450, 430), (430, 450, 451, 431), (431, 451, 452, 432), (432, 452, 453, 433), (433, 453, 454, 434), (434, 454, 455, 435), (435, 455, 456, 436), (436, 456, 457, 437), (437, 457, 458, 438), (438, 458, 459, 439), (439, 459, 440, 420), (440, 460, 461, 441), (441, 461, 462, 442), (442, 462, 463, 443), (443, 463, 464, 444), (444, 464, 465, 445), (445, 465, 466, 446), (446, 466, 467, 447), (447, 467, 468, 448), (448, 468, 469, 449), (449, 469, 470, 450), (450, 470, 471, 451), (451, 471, 472, 452), (452, 472, 473, 453), (453, 473, 474, 454), (454, 474, 475, 455), (455, 475, 476, 456), (456, 476, 477, 457), (457, 477, 478, 458), (458, 478, 479, 459), (459, 479, 460, 440), (460, 480, 481, 461), (461, 481, 482, 462), (462, 482, 483, 463), (463, 483, 484, 464), (464, 484, 485, 465), (465, 485, 486, 466), (466, 486, 487, 467), (467, 487, 488, 468), (468, 488, 489, 469), (469, 489, 490, 470), (470, 490, 491, 471), (471, 491, 492, 472), (472, 492, 493, 473), (473, 493, 494, 474), (474, 494, 495, 475), (475, 495, 496, 476), (476, 496, 497, 477), (477, 497, 498, 478), (478, 498, 499, 479), (479, 499, 480, 460), (480, 500, 501, 481), (481, 501, 502, 482), (482, 502, 503, 483), (483, 503, 504, 484), (484, 504, 505, 485), (485, 505, 506, 486), (486, 506, 507, 487), (487, 507, 508, 488), (488, 508, 509, 489), (489, 509, 510, 490), (490, 510, 511, 491), (491, 511, 512, 492), (492, 512, 513, 493), (493, 513, 514, 494), (494, 514, 515, 495), (495, 515, 516, 496), (496, 516, 517, 497), (497, 517, 518, 498), (498, 518, 519, 499), (499, 519, 500, 480), (500, 520, 521, 501), (501, 521, 522, 502), (502, 522, 523, 503), (503, 523, 524, 504), (504, 524, 525, 505), (505, 525, 526, 506), (506, 526, 527, 507), (507, 527, 528, 508), (508, 528, 529, 509), (509, 529, 530, 510), (510, 530, 531, 511), (511, 531, 532, 512), (512, 532, 533, 513), (513, 533, 534, 514), (514, 534, 535, 515), (515, 535, 536, 516), (516, 536, 537, 517), (517, 537, 538, 518), (518, 538, 539, 519), (519, 539, 520, 500), (520, 540, 541, 521), (521, 541, 542, 522), (522, 542, 543, 523), (523, 543, 544, 524), (524, 544, 545, 525), (525, 545, 546, 526), (526, 546, 547, 527), (527, 547, 548, 528), (528, 548, 549, 529), (529, 549, 550, 530), (530, 550, 551, 531), (531, 551, 552, 532), (532, 552, 553, 533), (533, 553, 554, 534), (534, 554, 555, 535), (535, 555, 556, 536), (536, 556, 557, 537), (537, 557, 558, 538), (538, 558, 559, 539), (539, 559, 540, 520), (540, 560, 561, 541), (541, 561, 562, 542), (542, 562, 563, 543), (543, 563, 564, 544), (544, 564, 565, 545), (545, 565, 566, 546), (546, 566, 567, 547), (547, 567, 568, 548), (548, 568, 569, 549), (549, 569, 570, 550), (550, 570, 571, 551), (551, 571, 572, 552), (552, 572, 573, 553), (553, 573, 574, 554), (554, 574, 575, 555), (555, 575, 576, 556), (556, 576, 577, 557), (557, 577, 578, 558), (558, 578, 579, 559), (559, 579, 560, 540), (560, 580, 581, 561), (561, 581, 582, 562), (562, 582, 583, 563), (563, 583, 584, 564), (564, 584, 585, 565), (565, 585, 586, 566), (566, 586, 587, 567), (567, 587, 588, 568), (568, 588, 589, 569), (569, 589, 590, 570), (570, 590, 591, 571), (571, 591, 592, 572), (572, 592, 593, 573), (573, 593, 594, 574), (574, 594, 595, 575), (575, 595, 596, 576), (576, 596, 597, 577), (577, 597, 598, 578), (578, 598, 599, 579), (579, 599, 580, 560), (580, 600, 601, 581), (581, 601, 602, 582), (582, 602, 603, 583), (583, 603, 604, 584), (584, 604, 605, 585), (585, 605, 606, 586), (586, 606, 607, 587), (587, 607, 608, 588), (588, 608, 609, 589), (589, 609, 610, 590), (590, 610, 611, 591), (591, 611, 612, 592), (592, 612, 613, 593), (593, 613, 614, 594), (594, 614, 615, 595), (595, 615, 616, 596), (596, 616, 617, 597), (597, 617, 618, 598), (598, 618, 619, 599), (599, 619, 600, 580), (600, 620, 621, 601), (601, 621, 622, 602), (602, 622, 623, 603), (603, 623, 624, 604), (604, 624, 625, 605), (605, 625, 626, 606), (606, 626, 627, 607), (607, 627, 628, 608), (608, 628, 629, 609), (609, 629, 630, 610), (610, 630, 631, 611), (611, 631, 632, 612), (612, 632, 633, 613), (613, 633, 634, 614), (614, 634, 635, 615), (615, 635, 636, 616), (616, 636, 637, 617), (617, 637, 638, 618), (618, 638, 639, 619), (619, 639, 620, 600), (620, 640, 641, 621), (621, 641, 642, 622), (622, 642, 643, 623), (623, 643, 644, 624), (624, 644, 645, 625), (625, 645, 646, 626), (626, 646, 647, 627), (627, 647, 648, 628), (628, 648, 649, 629), (629, 649, 650, 630), (630, 650, 651, 631), (631, 651, 652, 632), (632, 652, 653, 633), (633, 653, 654, 634), (634, 654, 655, 635), (635, 655, 656, 636), (636, 656, 657, 637), (637, 657, 658, 638), (638, 658, 659, 639), (639, 659, 640, 620), (640, 660, 661, 641), (641, 661, 662, 642), (642, 662, 663, 643), (643, 663, 664, 644), (644, 664, 665, 645), (645, 665, 666, 646), (646, 666, 667, 647), (647, 667, 668, 648), (648, 668, 669, 649), (649, 669, 670, 650), (650, 670, 671, 651), (651, 671, 672, 652), (652, 672, 673, 653), (653, 673, 674, 654), (654, 674, 675, 655), (655, 675, 676, 656), (656, 676, 677, 657), (657, 677, 678, 658), (658, 678, 679, 659), (659, 679, 660, 640), (660, 680, 681, 661), (661, 681, 682, 662), (662, 682, 683, 663), (663, 683, 684, 664), (664, 684, 685, 665), (665, 685, 686, 666), (666, 686, 687, 667), (667, 687, 688, 668), (668, 688, 689, 669), (669, 689, 690, 670), (670, 690, 691, 671), (671, 691, 692, 672), (672, 692, 693, 673), (673, 693, 694, 674), (674, 694, 695, 675), (675, 695, 696, 676), (676, 696, 697, 677), (677, 697, 698, 678), (678, 698, 699, 679), (679, 699, 680, 660), (680, 700, 701, 681), (681, 701, 702, 682), (682, 702, 703, 683), (683, 703, 704, 684), (684, 704, 705, 685), (685, 705, 706, 686), (686, 706, 707, 687), (687, 707, 708, 688), (688, 708, 709, 689), (689, 709, 710, 690), (690, 710, 711, 691), (691, 711, 712, 692), (692, 712, 713, 693), (693, 713, 714, 694), (694, 714, 715, 695), (695, 715, 716, 696), (696, 716, 717, 697), (697, 717, 718, 698), (698, 718, 719, 699), (699, 719, 700, 680), (700, 720, 721, 701), (701, 721, 722, 702), (702, 722, 723, 703), (703, 723, 724, 704), (704, 724, 725, 705), (705, 725, 726, 706), (706, 726, 727, 707), (707, 727, 728, 708), (708, 728, 729, 709), (709, 729, 730, 710), (710, 730, 731, 711), (711, 731, 732, 712), (712, 732, 733, 713), (713, 733, 734, 714), (714, 734, 735, 715), (715, 735, 736, 716), (716, 736, 737, 717), (717, 737, 738, 718), (718, 738, 739, 719), (719, 739, 720, 700), (720, 740, 741, 721), (721, 741, 742, 722), (722, 742, 743, 723), (723, 743, 744, 724), (724, 744, 745, 725), (725, 745, 746, 726), (726, 746, 747, 727), (727, 747, 748, 728), (728, 748, 749, 729), (729, 749, 750, 730), (730, 750, 751, 731), (731, 751, 752, 732), (732, 752, 753, 733), (733, 753, 754, 734), (734, 754, 755, 735), (735, 755, 756, 736), (736, 756, 757, 737), (737, 757, 758, 738), (738, 758, 759, 739), (739, 759, 740, 720), (740, 760, 761, 741), (741, 761, 762, 742), (742, 762, 763, 743), (743, 763, 764, 744), (744, 764, 765, 745), (745, 765, 766, 746), (746, 766, 767, 747), (747, 767, 768, 748), (748, 768, 769, 749), (749, 769, 770, 750), (750, 770, 771, 751), (751, 771, 772, 752), (752, 772, 773, 753), (753, 773, 774, 754), (754, 774, 775, 755), (755, 775, 776, 756), (756, 776, 777, 757), (757, 777, 778, 758), (758, 778, 779, 759), (759, 779, 760, 740), (760, 780, 781, 761), (761, 781, 782, 762), (762, 782, 783, 763), (763, 783, 784, 764), (764, 784, 785, 765), (765, 785, 786, 766), (766, 786, 787, 767), (767, 787, 788, 768), (768, 788, 789, 769), (769, 789, 790, 770), (770, 790, 791, 771), (771, 791, 792, 772), (772, 792, 793, 773), (773, 793, 794, 774), (774, 794, 795, 775), (775, 795, 796, 776), (776, 796, 797, 777), (777, 797, 798, 778), (778, 798, 799, 779), (779, 799, 780, 760), (780, 0, 1, 781), (781, 1, 2, 782), (782, 2, 3, 783), (783, 3, 4, 784), (784, 4, 5, 785), (785, 5, 6, 786), (786, 6, 7, 787), (787, 7, 8, 788), (788, 8, 9, 789), (789, 9, 10, 790), (790, 10, 11, 791), (791, 11, 12, 792), (792, 12, 13, 793), (793, 13, 14, 794), (794, 14, 15, 795), (795, 15, 16, 796), (796, 16, 17, 797), (797, 17, 18, 798), (798, 18, 19, 799), (799, 19, 0, 780)])
_uv = me_torus_001.uv_layers.new(name='UVMap')
_uv.uv.foreach_set('vector', [0.525, 0.55, 0.55, 0.55, 0.55, 0.6, 0.525, 0.6, 0.525, 0.6, 0.55, 0.6, 0.55, 0.65, 0.525, 0.65, 0.525, 0.65, 0.55, 0.65, 0.55, 0.7, 0.525, 0.7, 0.525, 0.7, 0.55, 0.7, 0.55, 0.75, 0.525, 0.75, 0.525, 0.75, 0.55, 0.75, 0.55, 0.8, 0.525, 0.8, 0.525, 0.8, 0.55, 0.8, 0.55, 0.85, 0.525, 0.85, 0.525, 0.85, 0.55, 0.85, 0.55, 0.9, 0.525, 0.9, 0.525, 0.9, 0.55, 0.9, 0.55, 0.95, 0.525, 0.95, 0.525, 0.95, 0.55, 0.95, 0.55, 1.0, 0.525, 1.0, 0.525, 2.22e-16, 0.55, 2.22e-16, 0.55, 0.05, 0.525, 0.05, 0.525, 0.05, 0.55, 0.05, 0.55, 0.1, 0.525, 0.1, 0.525, 0.1, 0.55, 0.1, 0.55, 0.15, 0.525, 0.15, 0.525, 0.15, 0.55, 0.15, 0.55, 0.2, 0.525, 0.2, 0.525, 0.2, 0.55, 0.2, 0.55, 0.25, 0.525, 0.25, 0.525, 0.25, 0.55, 0.25, 0.55, 0.3, 0.525, 0.3, 0.525, 0.3, 0.55, 0.3, 0.55, 0.35, 0.525, 0.35, 0.525, 0.35, 0.55, 0.35, 0.55, 0.4, 0.525, 0.4, 0.525, 0.4, 0.55, 0.4, 0.55, 0.45, 0.525, 0.45, 0.525, 0.45, 0.55, 0.45, 0.55, 0.5, 0.525, 0.5, 0.525, 0.5, 0.55, 0.5, 0.55, 0.55, 0.525, 0.55, 0.55, 0.55, 0.575, 0.55, 0.575, 0.6, 0.55, 0.6, 0.55, 0.6, 0.575, 0.6, 0.575, 0.65, 0.55, 0.65, 0.55, 0.65, 0.575, 0.65, 0.575, 0.7, 0.55, 0.7, 0.55, 0.7, 0.575, 0.7, 0.575, 0.75, 0.55, 0.75, 0.55, 0.75, 0.575, 0.75, 0.575, 0.8, 0.55, 0.8, 0.55, 0.8, 0.575, 0.8, 0.575, 0.85, 0.55, 0.85, 0.55, 0.85, 0.575, 0.85, 0.575, 0.9, 0.55, 0.9, 0.55, 0.9, 0.575, 0.9, 0.575, 0.95, 0.55, 0.95, 0.55, 0.95, 0.575, 0.95, 0.575, 1.0, 0.55, 1.0, 0.55, 2.22e-16, 0.575, 2.22e-16, 0.575, 0.05, 0.55, 0.05, 0.55, 0.05, 0.575, 0.05, 0.575, 0.1, 0.55, 0.1, 0.55, 0.1, 0.575, 0.1, 0.575, 0.15, 0.55, 0.15, 0.55, 0.15, 0.575, 0.15, 0.575, 0.2, 0.55, 0.2, 0.55, 0.2, 0.575, 0.2, 0.575, 0.25, 0.55, 0.25, 0.55, 0.25, 0.575, 0.25, 0.575, 0.3, 0.55, 0.3, 0.55, 0.3, 0.575, 0.3, 0.575, 0.35, 0.55, 0.35, 0.55, 0.35, 0.575, 0.35, 0.575, 0.4, 0.55, 0.4, 0.55, 0.4, 0.575, 0.4, 0.575, 0.45, 0.55, 0.45, 0.55, 0.45, 0.575, 0.45, 0.575, 0.5, 0.55, 0.5, 0.55, 0.5, 0.575, 0.5, 0.575, 0.55, 0.55, 0.55, 0.575, 0.55, 0.6, 0.55, 0.6, 0.6, 0.575, 0.6, 0.575, 0.6, 0.6, 0.6, 0.6, 0.65, 0.575, 0.65, 0.575, 0.65, 0.6, 0.65, 0.6, 0.7, 0.575, 0.7, 0.575, 0.7, 0.6, 0.7, 0.6, 0.75, 0.575, 0.75, 0.575, 0.75, 0.6, 0.75, 0.6, 0.8, 0.575, 0.8, 0.575, 0.8, 0.6, 0.8, 0.6, 0.85, 0.575, 0.85, 0.575, 0.85, 0.6, 0.85, 0.6, 0.9, 0.575, 0.9, 0.575, 0.9, 0.6, 0.9, 0.6, 0.95, 0.575, 0.95, 0.575, 0.95, 0.6, 0.95, 0.6, 1.0, 0.575, 1.0, 0.575, 2.22e-16, 0.6, 2.22e-16, 0.6, 0.05, 0.575, 0.05, 0.575, 0.05, 0.6, 0.05, 0.6, 0.1, 0.575, 0.1, 0.575, 0.1, 0.6, 0.1, 0.6, 0.15, 0.575, 0.15, 0.575, 0.15, 0.6, 0.15, 0.6, 0.2, 0.575, 0.2, 0.575, 0.2, 0.6, 0.2, 0.6, 0.25, 0.575, 0.25, 0.575, 0.25, 0.6, 0.25, 0.6, 0.3, 0.575, 0.3, 0.575, 0.3, 0.6, 0.3, 0.6, 0.35, 0.575, 0.35, 0.575, 0.35, 0.6, 0.35, 0.6, 0.4, 0.575, 0.4, 0.575, 0.4, 0.6, 0.4, 0.6, 0.45, 0.575, 0.45, 0.575, 0.45, 0.6, 0.45, 0.6, 0.5, 0.575, 0.5, 0.575, 0.5, 0.6, 0.5, 0.6, 0.55, 0.575, 0.55, 0.6, 0.55, 0.625, 0.55, 0.625, 0.6, 0.6, 0.6, 0.6, 0.6, 0.625, 0.6, 0.625, 0.65, 0.6, 0.65, 0.6, 0.65, 0.625, 0.65, 0.625, 0.7, 0.6, 0.7, 0.6, 0.7, 0.625, 0.7, 0.625, 0.75, 0.6, 0.75, 0.6, 0.75, 0.625, 0.75, 0.625, 0.8, 0.6, 0.8, 0.6, 0.8, 0.625, 0.8, 0.625, 0.85, 0.6, 0.85, 0.6, 0.85, 0.625, 0.85, 0.625, 0.9, 0.6, 0.9, 0.6, 0.9, 0.625, 0.9, 0.625, 0.95, 0.6, 0.95, 0.6, 0.95, 0.625, 0.95, 0.625, 1.0, 0.6, 1.0, 0.6, 2.22e-16, 0.625, 2.22e-16, 0.625, 0.05, 0.6, 0.05, 0.6, 0.05, 0.625, 0.05, 0.625, 0.1, 0.6, 0.1, 0.6, 0.1, 0.625, 0.1, 0.625, 0.15, 0.6, 0.15, 0.6, 0.15, 0.625, 0.15, 0.625, 0.2, 0.6, 0.2, 0.6, 0.2, 0.625, 0.2, 0.625, 0.25, 0.6, 0.25, 0.6, 0.25, 0.625, 0.25, 0.625, 0.3, 0.6, 0.3, 0.6, 0.3, 0.625, 0.3, 0.625, 0.35, 0.6, 0.35, 0.6, 0.35, 0.625, 0.35, 0.625, 0.4, 0.6, 0.4, 0.6, 0.4, 0.625, 0.4, 0.625, 0.45, 0.6, 0.45, 0.6, 0.45, 0.625, 0.45, 0.625, 0.5, 0.6, 0.5, 0.6, 0.5, 0.625, 0.5, 0.625, 0.55, 0.6, 0.55, 0.625, 0.55, 0.65, 0.55, 0.65, 0.6, 0.625, 0.6, 0.625, 0.6, 0.65, 0.6, 0.65, 0.65, 0.625, 0.65, 0.625, 0.65, 0.65, 0.65, 0.65, 0.7, 0.625, 0.7, 0.625, 0.7, 0.65, 0.7, 0.65, 0.75, 0.625, 0.75, 0.625, 0.75, 0.65, 0.75, 0.65, 0.8, 0.625, 0.8, 0.625, 0.8, 0.65, 0.8, 0.65, 0.85, 0.625, 0.85, 0.625, 0.85, 0.65, 0.85, 0.65, 0.9, 0.625, 0.9, 0.625, 0.9, 0.65, 0.9, 0.65, 0.95, 0.625, 0.95, 0.625, 0.95, 0.65, 0.95, 0.65, 1.0, 0.625, 1.0, 0.625, 2.22e-16, 0.65, 2.22e-16, 0.65, 0.05, 0.625, 0.05, 0.625, 0.05, 0.65, 0.05, 0.65, 0.1, 0.625, 0.1, 0.625, 0.1, 0.65, 0.1, 0.65, 0.15, 0.625, 0.15, 0.625, 0.15, 0.65, 0.15, 0.65, 0.2, 0.625, 0.2, 0.625, 0.2, 0.65, 0.2, 0.65, 0.25, 0.625, 0.25, 0.625, 0.25, 0.65, 0.25, 0.65, 0.3, 0.625, 0.3, 0.625, 0.3, 0.65, 0.3, 0.65, 0.35, 0.625, 0.35, 0.625, 0.35, 0.65, 0.35, 0.65, 0.4, 0.625, 0.4, 0.625, 0.4, 0.65, 0.4, 0.65, 0.45, 0.625, 0.45, 0.625, 0.45, 0.65, 0.45, 0.65, 0.5, 0.625, 0.5, 0.625, 0.5, 0.65, 0.5, 0.65, 0.55, 0.625, 0.55, 0.65, 0.55, 0.675, 0.55, 0.675, 0.6, 0.65, 0.6, 0.65, 0.6, 0.675, 0.6, 0.675, 0.65, 0.65, 0.65, 0.65, 0.65, 0.675, 0.65, 0.675, 0.7, 0.65, 0.7, 0.65, 0.7, 0.675, 0.7, 0.675, 0.75, 0.65, 0.75, 0.65, 0.75, 0.675, 0.75, 0.675, 0.8, 0.65, 0.8, 0.65, 0.8, 0.675, 0.8, 0.675, 0.85, 0.65, 0.85, 0.65, 0.85, 0.675, 0.85, 0.675, 0.9, 0.65, 0.9, 0.65, 0.9, 0.675, 0.9, 0.675, 0.95, 0.65, 0.95, 0.65, 0.95, 0.675, 0.95, 0.675, 1.0, 0.65, 1.0, 0.65, 2.22e-16, 0.675, 2.22e-16, 0.675, 0.05, 0.65, 0.05, 0.65, 0.05, 0.675, 0.05, 0.675, 0.1, 0.65, 0.1, 0.65, 0.1, 0.675, 0.1, 0.675, 0.15, 0.65, 0.15, 0.65, 0.15, 0.675, 0.15, 0.675, 0.2, 0.65, 0.2, 0.65, 0.2, 0.675, 0.2, 0.675, 0.25, 0.65, 0.25, 0.65, 0.25, 0.675, 0.25, 0.675, 0.3, 0.65, 0.3, 0.65, 0.3, 0.675, 0.3, 0.675, 0.35, 0.65, 0.35, 0.65, 0.35, 0.675, 0.35, 0.675, 0.4, 0.65, 0.4, 0.65, 0.4, 0.675, 0.4, 0.675, 0.45, 0.65, 0.45, 0.65, 0.45, 0.675, 0.45, 0.675, 0.5, 0.65, 0.5, 0.65, 0.5, 0.675, 0.5, 0.675, 0.55, 0.65, 0.55, 0.675, 0.55, 0.7, 0.55, 0.7, 0.6, 0.675, 0.6, 0.675, 0.6, 0.7, 0.6, 0.7, 0.65, 0.675, 0.65, 0.675, 0.65, 0.7, 0.65, 0.7, 0.7, 0.675, 0.7, 0.675, 0.7, 0.7, 0.7, 0.7, 0.75, 0.675, 0.75, 0.675, 0.75, 0.7, 0.75, 0.7, 0.8, 0.675, 0.8, 0.675, 0.8, 0.7, 0.8, 0.7, 0.85, 0.675, 0.85, 0.675, 0.85, 0.7, 0.85, 0.7, 0.9, 0.675, 0.9, 0.675, 0.9, 0.7, 0.9, 0.7, 0.95, 0.675, 0.95, 0.675, 0.95, 0.7, 0.95, 0.7, 1.0, 0.675, 1.0, 0.675, 2.22e-16, 0.7, 2.22e-16, 0.7, 0.05, 0.675, 0.05, 0.675, 0.05, 0.7, 0.05, 0.7, 0.1, 0.675, 0.1, 0.675, 0.1, 0.7, 0.1, 0.7, 0.15, 0.675, 0.15, 0.675, 0.15, 0.7, 0.15, 0.7, 0.2, 0.675, 0.2, 0.675, 0.2, 0.7, 0.2, 0.7, 0.25, 0.675, 0.25, 0.675, 0.25, 0.7, 0.25, 0.7, 0.3, 0.675, 0.3, 0.675, 0.3, 0.7, 0.3, 0.7, 0.35, 0.675, 0.35, 0.675, 0.35, 0.7, 0.35, 0.7, 0.4, 0.675, 0.4, 0.675, 0.4, 0.7, 0.4, 0.7, 0.45, 0.675, 0.45, 0.675, 0.45, 0.7, 0.45, 0.7, 0.5, 0.675, 0.5, 0.675, 0.5, 0.7, 0.5, 0.7, 0.55, 0.675, 0.55, 0.7, 0.55, 0.725, 0.55, 0.725, 0.6, 0.7, 0.6, 0.7, 0.6, 0.725, 0.6, 0.725, 0.65, 0.7, 0.65, 0.7, 0.65, 0.725, 0.65, 0.725, 0.7, 0.7, 0.7, 0.7, 0.7, 0.725, 0.7, 0.725, 0.75, 0.7, 0.75, 0.7, 0.75, 0.725, 0.75, 0.725, 0.8, 0.7, 0.8, 0.7, 0.8, 0.725, 0.8, 0.725, 0.85, 0.7, 0.85, 0.7, 0.85, 0.725, 0.85, 0.725, 0.9, 0.7, 0.9, 0.7, 0.9, 0.725, 0.9, 0.725, 0.95, 0.7, 0.95, 0.7, 0.95, 0.725, 0.95, 0.725, 1.0, 0.7, 1.0, 0.7, 2.22e-16, 0.725, 2.22e-16, 0.725, 0.05, 0.7, 0.05, 0.7, 0.05, 0.725, 0.05, 0.725, 0.1, 0.7, 0.1, 0.7, 0.1, 0.725, 0.1, 0.725, 0.15, 0.7, 0.15, 0.7, 0.15, 0.725, 0.15, 0.725, 0.2, 0.7, 0.2, 0.7, 0.2, 0.725, 0.2, 0.725, 0.25, 0.7, 0.25, 0.7, 0.25, 0.725, 0.25, 0.725, 0.3, 0.7, 0.3, 0.7, 0.3, 0.725, 0.3, 0.725, 0.35, 0.7, 0.35, 0.7, 0.35, 0.725, 0.35, 0.725, 0.4, 0.7, 0.4, 0.7, 0.4, 0.725, 0.4, 0.725, 0.45, 0.7, 0.45, 0.7, 0.45, 0.725, 0.45, 0.725, 0.5, 0.7, 0.5, 0.7, 0.5, 0.725, 0.5, 0.725, 0.55, 0.7, 0.55, 0.725, 0.55, 0.75, 0.55, 0.75, 0.6, 0.725, 0.6, 0.725, 0.6, 0.75, 0.6, 0.75, 0.65, 0.725, 0.65, 0.725, 0.65, 0.75, 0.65, 0.75, 0.7, 0.725, 0.7, 0.725, 0.7, 0.75, 0.7, 0.75, 0.75, 0.725, 0.75, 0.725, 0.75, 0.75, 0.75, 0.75, 0.8, 0.725, 0.8, 0.725, 0.8, 0.75, 0.8, 0.75, 0.85, 0.725, 0.85, 0.725, 0.85, 0.75, 0.85, 0.75, 0.9, 0.725, 0.9, 0.725, 0.9, 0.75, 0.9, 0.75, 0.95, 0.725, 0.95, 0.725, 0.95, 0.75, 0.95, 0.75, 1.0, 0.725, 1.0, 0.725, 2.22e-16, 0.75, 2.22e-16, 0.75, 0.05, 0.725, 0.05, 0.725, 0.05, 0.75, 0.05, 0.75, 0.1, 0.725, 0.1, 0.725, 0.1, 0.75, 0.1, 0.75, 0.15, 0.725, 0.15, 0.725, 0.15, 0.75, 0.15, 0.75, 0.2, 0.725, 0.2, 0.725, 0.2, 0.75, 0.2, 0.75, 0.25, 0.725, 0.25, 0.725, 0.25, 0.75, 0.25, 0.75, 0.3, 0.725, 0.3, 0.725, 0.3, 0.75, 0.3, 0.75, 0.35, 0.725, 0.35, 0.725, 0.35, 0.75, 0.35, 0.75, 0.4, 0.725, 0.4, 0.725, 0.4, 0.75, 0.4, 0.75, 0.45, 0.725, 0.45, 0.725, 0.45, 0.75, 0.45, 0.75, 0.5, 0.725, 0.5, 0.725, 0.5, 0.75, 0.5, 0.75, 0.55, 0.725, 0.55, 0.75, 0.55, 0.775, 0.55, 0.775, 0.6, 0.75, 0.6, 0.75, 0.6, 0.775, 0.6, 0.775, 0.65, 0.75, 0.65, 0.75, 0.65, 0.775, 0.65, 0.775, 0.7, 0.75, 0.7, 0.75, 0.7, 0.775, 0.7, 0.775, 0.75, 0.75, 0.75, 0.75, 0.75, 0.775, 0.75, 0.775, 0.8, 0.75, 0.8, 0.75, 0.8, 0.775, 0.8, 0.775, 0.85, 0.75, 0.85, 0.75, 0.85, 0.775, 0.85, 0.775, 0.9, 0.75, 0.9, 0.75, 0.9, 0.775, 0.9, 0.775, 0.95, 0.75, 0.95, 0.75, 0.95, 0.775, 0.95, 0.775, 1.0, 0.75, 1.0, 0.75, 2.22e-16, 0.775, 2.22e-16, 0.775, 0.05, 0.75, 0.05, 0.75, 0.05, 0.775, 0.05, 0.775, 0.1, 0.75, 0.1, 0.75, 0.1, 0.775, 0.1, 0.775, 0.15, 0.75, 0.15, 0.75, 0.15, 0.775, 0.15, 0.775, 0.2, 0.75, 0.2, 0.75, 0.2, 0.775, 0.2, 0.775, 0.25, 0.75, 0.25, 0.75, 0.25, 0.775, 0.25, 0.775, 0.3, 0.75, 0.3, 0.75, 0.3, 0.775, 0.3, 0.775, 0.35, 0.75, 0.35, 0.75, 0.35, 0.775, 0.35, 0.775, 0.4, 0.75, 0.4, 0.75, 0.4, 0.775, 0.4, 0.775, 0.45, 0.75, 0.45, 0.75, 0.45, 0.775, 0.45, 0.775, 0.5, 0.75, 0.5, 0.75, 0.5, 0.775, 0.5, 0.775, 0.55, 0.75, 0.55, 0.775, 0.55, 0.8, 0.55, 0.8, 0.6, 0.775, 0.6, 0.775, 0.6, 0.8, 0.6, 0.8, 0.65, 0.775, 0.65, 0.775, 0.65, 0.8, 0.65, 0.8, 0.7, 0.775, 0.7, 0.775, 0.7, 0.8, 0.7, 0.8, 0.75, 0.775, 0.75, 0.775, 0.75, 0.8, 0.75, 0.8, 0.8, 0.775, 0.8, 0.775, 0.8, 0.8, 0.8, 0.8, 0.85, 0.775, 0.85, 0.775, 0.85, 0.8, 0.85, 0.8, 0.9, 0.775, 0.9, 0.775, 0.9, 0.8, 0.9, 0.8, 0.95, 0.775, 0.95, 0.775, 0.95, 0.8, 0.95, 0.8, 1.0, 0.775, 1.0, 0.775, 2.22e-16, 0.8, 2.22e-16, 0.8, 0.05, 0.775, 0.05, 0.775, 0.05, 0.8, 0.05, 0.8, 0.1, 0.775, 0.1, 0.775, 0.1, 0.8, 0.1, 0.8, 0.15, 0.775, 0.15, 0.775, 0.15, 0.8, 0.15, 0.8, 0.2, 0.775, 0.2, 0.775, 0.2, 0.8, 0.2, 0.8, 0.25, 0.775, 0.25, 0.775, 0.25, 0.8, 0.25, 0.8, 0.3, 0.775, 0.3, 0.775, 0.3, 0.8, 0.3, 0.8, 0.35, 0.775, 0.35, 0.775, 0.35, 0.8, 0.35, 0.8, 0.4, 0.775, 0.4, 0.775, 0.4, 0.8, 0.4, 0.8, 0.45, 0.775, 0.45, 0.775, 0.45, 0.8, 0.45, 0.8, 0.5, 0.775, 0.5, 0.775, 0.5, 0.8, 0.5, 0.8, 0.55, 0.775, 0.55, 0.8, 0.55, 0.825, 0.55, 0.825, 0.6, 0.8, 0.6, 0.8, 0.6, 0.825, 0.6, 0.825, 0.65, 0.8, 0.65, 0.8, 0.65, 0.825, 0.65, 0.825, 0.7, 0.8, 0.7, 0.8, 0.7, 0.825, 0.7, 0.825, 0.75, 0.8, 0.75, 0.8, 0.75, 0.825, 0.75, 0.825, 0.8, 0.8, 0.8, 0.8, 0.8, 0.825, 0.8, 0.825, 0.85, 0.8, 0.85, 0.8, 0.85, 0.825, 0.85, 0.825, 0.9, 0.8, 0.9, 0.8, 0.9, 0.825, 0.9, 0.825, 0.95, 0.8, 0.95, 0.8, 0.95, 0.825, 0.95, 0.825, 1.0, 0.8, 1.0, 0.8, 2.22e-16, 0.825, 2.22e-16, 0.825, 0.05, 0.8, 0.05, 0.8, 0.05, 0.825, 0.05, 0.825, 0.1, 0.8, 0.1, 0.8, 0.1, 0.825, 0.1, 0.825, 0.15, 0.8, 0.15, 0.8, 0.15, 0.825, 0.15, 0.825, 0.2, 0.8, 0.2, 0.8, 0.2, 0.825, 0.2, 0.825, 0.25, 0.8, 0.25, 0.8, 0.25, 0.825, 0.25, 0.825, 0.3, 0.8, 0.3, 0.8, 0.3, 0.825, 0.3, 0.825, 0.35, 0.8, 0.35, 0.8, 0.35, 0.825, 0.35, 0.825, 0.4, 0.8, 0.4, 0.8, 0.4, 0.825, 0.4, 0.825, 0.45, 0.8, 0.45, 0.8, 0.45, 0.825, 0.45, 0.825, 0.5, 0.8, 0.5, 0.8, 0.5, 0.825, 0.5, 0.825, 0.55, 0.8, 0.55, 0.825, 0.55, 0.85, 0.55, 0.85, 0.6, 0.825, 0.6, 0.825, 0.6, 0.85, 0.6, 0.85, 0.65, 0.825, 0.65, 0.825, 0.65, 0.85, 0.65, 0.85, 0.7, 0.825, 0.7, 0.825, 0.7, 0.85, 0.7, 0.85, 0.75, 0.825, 0.75, 0.825, 0.75, 0.85, 0.75, 0.85, 0.8, 0.825, 0.8, 0.825, 0.8, 0.85, 0.8, 0.85, 0.85, 0.825, 0.85, 0.825, 0.85, 0.85, 0.85, 0.85, 0.9, 0.825, 0.9, 0.825, 0.9, 0.85, 0.9, 0.85, 0.95, 0.825, 0.95, 0.825, 0.95, 0.85, 0.95, 0.85, 1.0, 0.825, 1.0, 0.825, 2.22e-16, 0.85, 2.22e-16, 0.85, 0.05, 0.825, 0.05, 0.825, 0.05, 0.85, 0.05, 0.85, 0.1, 0.825, 0.1, 0.825, 0.1, 0.85, 0.1, 0.85, 0.15, 0.825, 0.15, 0.825, 0.15, 0.85, 0.15, 0.85, 0.2, 0.825, 0.2, 0.825, 0.2, 0.85, 0.2, 0.85, 0.25, 0.825, 0.25, 0.825, 0.25, 0.85, 0.25, 0.85, 0.3, 0.825, 0.3, 0.825, 0.3, 0.85, 0.3, 0.85, 0.35, 0.825, 0.35, 0.825, 0.35, 0.85, 0.35, 0.85, 0.4, 0.825, 0.4, 0.825, 0.4, 0.85, 0.4, 0.85, 0.45, 0.825, 0.45, 0.825, 0.45, 0.85, 0.45, 0.85, 0.5, 0.825, 0.5, 0.825, 0.5, 0.85, 0.5, 0.85, 0.55, 0.825, 0.55, 0.85, 0.55, 0.875, 0.55, 0.875, 0.6, 0.85, 0.6, 0.85, 0.6, 0.875, 0.6, 0.875, 0.65, 0.85, 0.65, 0.85, 0.65, 0.875, 0.65, 0.875, 0.7, 0.85, 0.7, 0.85, 0.7, 0.875, 0.7, 0.875, 0.75, 0.85, 0.75, 0.85, 0.75, 0.875, 0.75, 0.875, 0.8, 0.85, 0.8, 0.85, 0.8, 0.875, 0.8, 0.875, 0.85, 0.85, 0.85, 0.85, 0.85, 0.875, 0.85, 0.875, 0.9, 0.85, 0.9, 0.85, 0.9, 0.875, 0.9, 0.875, 0.95, 0.85, 0.95, 0.85, 0.95, 0.875, 0.95, 0.875, 1.0, 0.85, 1.0, 0.85, 2.22e-16, 0.875, 2.22e-16, 0.875, 0.05, 0.85, 0.05, 0.85, 0.05, 0.875, 0.05, 0.875, 0.1, 0.85, 0.1, 0.85, 0.1, 0.875, 0.1, 0.875, 0.15, 0.85, 0.15, 0.85, 0.15, 0.875, 0.15, 0.875, 0.2, 0.85, 0.2, 0.85, 0.2, 0.875, 0.2, 0.875, 0.25, 0.85, 0.25, 0.85, 0.25, 0.875, 0.25, 0.875, 0.3, 0.85, 0.3, 0.85, 0.3, 0.875, 0.3, 0.875, 0.35, 0.85, 0.35, 0.85, 0.35, 0.875, 0.35, 0.875, 0.4, 0.85, 0.4, 0.85, 0.4, 0.875, 0.4, 0.875, 0.45, 0.85, 0.45, 0.85, 0.45, 0.875, 0.45, 0.875, 0.5, 0.85, 0.5, 0.85, 0.5, 0.875, 0.5, 0.875, 0.55, 0.85, 0.55, 0.875, 0.55, 0.9, 0.55, 0.9, 0.6, 0.875, 0.6, 0.875, 0.6, 0.9, 0.6, 0.9, 0.65, 0.875, 0.65, 0.875, 0.65, 0.9, 0.65, 0.9, 0.7, 0.875, 0.7, 0.875, 0.7, 0.9, 0.7, 0.9, 0.75, 0.875, 0.75, 0.875, 0.75, 0.9, 0.75, 0.9, 0.8, 0.875, 0.8, 0.875, 0.8, 0.9, 0.8, 0.9, 0.85, 0.875, 0.85, 0.875, 0.85, 0.9, 0.85, 0.9, 0.9, 0.875, 0.9, 0.875, 0.9, 0.9, 0.9, 0.9, 0.95, 0.875, 0.95, 0.875, 0.95, 0.9, 0.95, 0.9, 1.0, 0.875, 1.0, 0.875, 2.22e-16, 0.9, 2.22e-16, 0.9, 0.05, 0.875, 0.05, 0.875, 0.05, 0.9, 0.05, 0.9, 0.1, 0.875, 0.1, 0.875, 0.1, 0.9, 0.1, 0.9, 0.15, 0.875, 0.15, 0.875, 0.15, 0.9, 0.15, 0.9, 0.2, 0.875, 0.2, 0.875, 0.2, 0.9, 0.2, 0.9, 0.25, 0.875, 0.25, 0.875, 0.25, 0.9, 0.25, 0.9, 0.3, 0.875, 0.3, 0.875, 0.3, 0.9, 0.3, 0.9, 0.35, 0.875, 0.35, 0.875, 0.35, 0.9, 0.35, 0.9, 0.4, 0.875, 0.4, 0.875, 0.4, 0.9, 0.4, 0.9, 0.45, 0.875, 0.45, 0.875, 0.45, 0.9, 0.45, 0.9, 0.5, 0.875, 0.5, 0.875, 0.5, 0.9, 0.5, 0.9, 0.55, 0.875, 0.55, 0.9, 0.55, 0.925, 0.55, 0.925, 0.6, 0.9, 0.6, 0.9, 0.6, 0.925, 0.6, 0.925, 0.65, 0.9, 0.65, 0.9, 0.65, 0.925, 0.65, 0.925, 0.7, 0.9, 0.7, 0.9, 0.7, 0.925, 0.7, 0.925, 0.75, 0.9, 0.75, 0.9, 0.75, 0.925, 0.75, 0.925, 0.8, 0.9, 0.8, 0.9, 0.8, 0.925, 0.8, 0.925, 0.85, 0.9, 0.85, 0.9, 0.85, 0.925, 0.85, 0.925, 0.9, 0.9, 0.9, 0.9, 0.9, 0.925, 0.9, 0.925, 0.95, 0.9, 0.95, 0.9, 0.95, 0.925, 0.95, 0.925, 1.0, 0.9, 1.0, 0.9, 2.22e-16, 0.925, 2.22e-16, 0.925, 0.05, 0.9, 0.05, 0.9, 0.05, 0.925, 0.05, 0.925, 0.1, 0.9, 0.1, 0.9, 0.1, 0.925, 0.1, 0.925, 0.15, 0.9, 0.15, 0.9, 0.15, 0.925, 0.15, 0.925, 0.2, 0.9, 0.2, 0.9, 0.2, 0.925, 0.2, 0.925, 0.25, 0.9, 0.25, 0.9, 0.25, 0.925, 0.25, 0.925, 0.3, 0.9, 0.3, 0.9, 0.3, 0.925, 0.3, 0.925, 0.35, 0.9, 0.35, 0.9, 0.35, 0.925, 0.35, 0.925, 0.4, 0.9, 0.4, 0.9, 0.4, 0.925, 0.4, 0.925, 0.45, 0.9, 0.45, 0.9, 0.45, 0.925, 0.45, 0.925, 0.5, 0.9, 0.5, 0.9, 0.5, 0.925, 0.5, 0.925, 0.55, 0.9, 0.55, 0.925, 0.55, 0.95, 0.55, 0.95, 0.6, 0.925, 0.6, 0.925, 0.6, 0.95, 0.6, 0.95, 0.65, 0.925, 0.65, 0.925, 0.65, 0.95, 0.65, 0.95, 0.7, 0.925, 0.7, 0.925, 0.7, 0.95, 0.7, 0.95, 0.75, 0.925, 0.75, 0.925, 0.75, 0.95, 0.75, 0.95, 0.8, 0.925, 0.8, 0.925, 0.8, 0.95, 0.8, 0.95, 0.85, 0.925, 0.85, 0.925, 0.85, 0.95, 0.85, 0.95, 0.9, 0.925, 0.9, 0.925, 0.9, 0.95, 0.9, 0.95, 0.95, 0.925, 0.95, 0.925, 0.95, 0.95, 0.95, 0.95, 1.0, 0.925, 1.0, 0.925, 2.22e-16, 0.95, 2.22e-16, 0.95, 0.05, 0.925, 0.05, 0.925, 0.05, 0.95, 0.05, 0.95, 0.1, 0.925, 0.1, 0.925, 0.1, 0.95, 0.1, 0.95, 0.15, 0.925, 0.15, 0.925, 0.15, 0.95, 0.15, 0.95, 0.2, 0.925, 0.2, 0.925, 0.2, 0.95, 0.2, 0.95, 0.25, 0.925, 0.25, 0.925, 0.25, 0.95, 0.25, 0.95, 0.3, 0.925, 0.3, 0.925, 0.3, 0.95, 0.3, 0.95, 0.35, 0.925, 0.35, 0.925, 0.35, 0.95, 0.35, 0.95, 0.4, 0.925, 0.4, 0.925, 0.4, 0.95, 0.4, 0.95, 0.45, 0.925, 0.45, 0.925, 0.45, 0.95, 0.45, 0.95, 0.5, 0.925, 0.5, 0.925, 0.5, 0.95, 0.5, 0.95, 0.55, 0.925, 0.55, 0.95, 0.55, 0.975, 0.55, 0.975, 0.6, 0.95, 0.6, 0.95, 0.6, 0.975, 0.6, 0.975, 0.65, 0.95, 0.65, 0.95, 0.65, 0.975, 0.65, 0.975, 0.7, 0.95, 0.7, 0.95, 0.7, 0.975, 0.7, 0.975, 0.75, 0.95, 0.75, 0.95, 0.75, 0.975, 0.75, 0.975, 0.8, 0.95, 0.8, 0.95, 0.8, 0.975, 0.8, 0.975, 0.85, 0.95, 0.85, 0.95, 0.85, 0.975, 0.85, 0.975, 0.9, 0.95, 0.9, 0.95, 0.9, 0.975, 0.9, 0.975, 0.95, 0.95, 0.95, 0.95, 0.95, 0.975, 0.95, 0.975, 1.0, 0.95, 1.0, 0.95, 2.22e-16, 0.975, 2.22e-16, 0.975, 0.05, 0.95, 0.05, 0.95, 0.05, 0.975, 0.05, 0.975, 0.1, 0.95, 0.1, 0.95, 0.1, 0.975, 0.1, 0.975, 0.15, 0.95, 0.15, 0.95, 0.15, 0.975, 0.15, 0.975, 0.2, 0.95, 0.2, 0.95, 0.2, 0.975, 0.2, 0.975, 0.25, 0.95, 0.25, 0.95, 0.25, 0.975, 0.25, 0.975, 0.3, 0.95, 0.3, 0.95, 0.3, 0.975, 0.3, 0.975, 0.35, 0.95, 0.35, 0.95, 0.35, 0.975, 0.35, 0.975, 0.4, 0.95, 0.4, 0.95, 0.4, 0.975, 0.4, 0.975, 0.45, 0.95, 0.45, 0.95, 0.45, 0.975, 0.45, 0.975, 0.5, 0.95, 0.5, 0.95, 0.5, 0.975, 0.5, 0.975, 0.55, 0.95, 0.55, 0.975, 0.55, 1.0, 0.55, 1.0, 0.6, 0.975, 0.6, 0.975, 0.6, 1.0, 0.6, 1.0, 0.65, 0.975, 0.65, 0.975, 0.65, 1.0, 0.65, 1.0, 0.7, 0.975, 0.7, 0.975, 0.7, 1.0, 0.7, 1.0, 0.75, 0.975, 0.75, 0.975, 0.75, 1.0, 0.75, 1.0, 0.8, 0.975, 0.8, 0.975, 0.8, 1.0, 0.8, 1.0, 0.85, 0.975, 0.85, 0.975, 0.85, 1.0, 0.85, 1.0, 0.9, 0.975, 0.9, 0.975, 0.9, 1.0, 0.9, 1.0, 0.95, 0.975, 0.95, 0.975, 0.95, 1.0, 0.95, 1.0, 1.0, 0.975, 1.0, 0.975, 2.22e-16, 1.0, 2.22e-16, 1.0, 0.05, 0.975, 0.05, 0.975, 0.05, 1.0, 0.05, 1.0, 0.1, 0.975, 0.1, 0.975, 0.1, 1.0, 0.1, 1.0, 0.15, 0.975, 0.15, 0.975, 0.15, 1.0, 0.15, 1.0, 0.2, 0.975, 0.2, 0.975, 0.2, 1.0, 0.2, 1.0, 0.25, 0.975, 0.25, 0.975, 0.25, 1.0, 0.25, 1.0, 0.3, 0.975, 0.3, 0.975, 0.3, 1.0, 0.3, 1.0, 0.35, 0.975, 0.35, 0.975, 0.35, 1.0, 0.35, 1.0, 0.4, 0.975, 0.4, 0.975, 0.4, 1.0, 0.4, 1.0, 0.45, 0.975, 0.45, 0.975, 0.45, 1.0, 0.45, 1.0, 0.5, 0.975, 0.5, 0.975, 0.5, 1.0, 0.5, 1.0, 0.55, 0.975, 0.55, 4.441e-16, 0.55, 0.025, 0.55, 0.025, 0.6, 4.441e-16, 0.6, 4.441e-16, 0.6, 0.025, 0.6, 0.025, 0.65, 4.441e-16, 0.65, 4.441e-16, 0.65, 0.025, 0.65, 0.025, 0.7, 4.441e-16, 0.7, 4.441e-16, 0.7, 0.025, 0.7, 0.025, 0.75, 4.441e-16, 0.75, 4.441e-16, 0.75, 0.025, 0.75, 0.025, 0.8, 4.441e-16, 0.8, 4.441e-16, 0.8, 0.025, 0.8, 0.025, 0.85, 4.441e-16, 0.85, 4.441e-16, 0.85, 0.025, 0.85, 0.025, 0.9, 4.441e-16, 0.9, 4.441e-16, 0.9, 0.025, 0.9, 0.025, 0.95, 4.441e-16, 0.95, 4.441e-16, 0.95, 0.025, 0.95, 0.025, 1.0, 4.441e-16, 1.0, 4.441e-16, 2.22e-16, 0.025, 2.22e-16, 0.025, 0.05, 4.441e-16, 0.05, 4.441e-16, 0.05, 0.025, 0.05, 0.025, 0.1, 4.441e-16, 0.1, 4.441e-16, 0.1, 0.025, 0.1, 0.025, 0.15, 4.441e-16, 0.15, 4.441e-16, 0.15, 0.025, 0.15, 0.025, 0.2, 4.441e-16, 0.2, 4.441e-16, 0.2, 0.025, 0.2, 0.025, 0.25, 4.441e-16, 0.25, 4.441e-16, 0.25, 0.025, 0.25, 0.025, 0.3, 4.441e-16, 0.3, 4.441e-16, 0.3, 0.025, 0.3, 0.025, 0.35, 4.441e-16, 0.35, 4.441e-16, 0.35, 0.025, 0.35, 0.025, 0.4, 4.441e-16, 0.4, 4.441e-16, 0.4, 0.025, 0.4, 0.025, 0.45, 4.441e-16, 0.45, 4.441e-16, 0.45, 0.025, 0.45, 0.025, 0.5, 4.441e-16, 0.5, 4.441e-16, 0.5, 0.025, 0.5, 0.025, 0.55, 4.441e-16, 0.55, 0.025, 0.55, 0.05, 0.55, 0.05, 0.6, 0.025, 0.6, 0.025, 0.6, 0.05, 0.6, 0.05, 0.65, 0.025, 0.65, 0.025, 0.65, 0.05, 0.65, 0.05, 0.7, 0.025, 0.7, 0.025, 0.7, 0.05, 0.7, 0.05, 0.75, 0.025, 0.75, 0.025, 0.75, 0.05, 0.75, 0.05, 0.8, 0.025, 0.8, 0.025, 0.8, 0.05, 0.8, 0.05, 0.85, 0.025, 0.85, 0.025, 0.85, 0.05, 0.85, 0.05, 0.9, 0.025, 0.9, 0.025, 0.9, 0.05, 0.9, 0.05, 0.95, 0.025, 0.95, 0.025, 0.95, 0.05, 0.95, 0.05, 1.0, 0.025, 1.0, 0.025, 2.22e-16, 0.05, 2.22e-16, 0.05, 0.05, 0.025, 0.05, 0.025, 0.05, 0.05, 0.05, 0.05, 0.1, 0.025, 0.1, 0.025, 0.1, 0.05, 0.1, 0.05, 0.15, 0.025, 0.15, 0.025, 0.15, 0.05, 0.15, 0.05, 0.2, 0.025, 0.2, 0.025, 0.2, 0.05, 0.2, 0.05, 0.25, 0.025, 0.25, 0.025, 0.25, 0.05, 0.25, 0.05, 0.3, 0.025, 0.3, 0.025, 0.3, 0.05, 0.3, 0.05, 0.35, 0.025, 0.35, 0.025, 0.35, 0.05, 0.35, 0.05, 0.4, 0.025, 0.4, 0.025, 0.4, 0.05, 0.4, 0.05, 0.45, 0.025, 0.45, 0.025, 0.45, 0.05, 0.45, 0.05, 0.5, 0.025, 0.5, 0.025, 0.5, 0.05, 0.5, 0.05, 0.55, 0.025, 0.55, 0.05, 0.55, 0.075, 0.55, 0.075, 0.6, 0.05, 0.6, 0.05, 0.6, 0.075, 0.6, 0.075, 0.65, 0.05, 0.65, 0.05, 0.65, 0.075, 0.65, 0.075, 0.7, 0.05, 0.7, 0.05, 0.7, 0.075, 0.7, 0.075, 0.75, 0.05, 0.75, 0.05, 0.75, 0.075, 0.75, 0.075, 0.8, 0.05, 0.8, 0.05, 0.8, 0.075, 0.8, 0.075, 0.85, 0.05, 0.85, 0.05, 0.85, 0.075, 0.85, 0.075, 0.9, 0.05, 0.9, 0.05, 0.9, 0.075, 0.9, 0.075, 0.95, 0.05, 0.95, 0.05, 0.95, 0.075, 0.95, 0.075, 1.0, 0.05, 1.0, 0.05, 2.22e-16, 0.075, 2.22e-16, 0.075, 0.05, 0.05, 0.05, 0.05, 0.05, 0.075, 0.05, 0.075, 0.1, 0.05, 0.1, 0.05, 0.1, 0.075, 0.1, 0.075, 0.15, 0.05, 0.15, 0.05, 0.15, 0.075, 0.15, 0.075, 0.2, 0.05, 0.2, 0.05, 0.2, 0.075, 0.2, 0.075, 0.25, 0.05, 0.25, 0.05, 0.25, 0.075, 0.25, 0.075, 0.3, 0.05, 0.3, 0.05, 0.3, 0.075, 0.3, 0.075, 0.35, 0.05, 0.35, 0.05, 0.35, 0.075, 0.35, 0.075, 0.4, 0.05, 0.4, 0.05, 0.4, 0.075, 0.4, 0.075, 0.45, 0.05, 0.45, 0.05, 0.45, 0.075, 0.45, 0.075, 0.5, 0.05, 0.5, 0.05, 0.5, 0.075, 0.5, 0.075, 0.55, 0.05, 0.55, 0.075, 0.55, 0.1, 0.55, 0.1, 0.6, 0.075, 0.6, 0.075, 0.6, 0.1, 0.6, 0.1, 0.65, 0.075, 0.65, 0.075, 0.65, 0.1, 0.65, 0.1, 0.7, 0.075, 0.7, 0.075, 0.7, 0.1, 0.7, 0.1, 0.75, 0.075, 0.75, 0.075, 0.75, 0.1, 0.75, 0.1, 0.8, 0.075, 0.8, 0.075, 0.8, 0.1, 0.8, 0.1, 0.85, 0.075, 0.85, 0.075, 0.85, 0.1, 0.85, 0.1, 0.9, 0.075, 0.9, 0.075, 0.9, 0.1, 0.9, 0.1, 0.95, 0.075, 0.95, 0.075, 0.95, 0.1, 0.95, 0.1, 1.0, 0.075, 1.0, 0.075, 2.22e-16, 0.1, 2.22e-16, 0.1, 0.05, 0.075, 0.05, 0.075, 0.05, 0.1, 0.05, 0.1, 0.1, 0.075, 0.1, 0.075, 0.1, 0.1, 0.1, 0.1, 0.15, 0.075, 0.15, 0.075, 0.15, 0.1, 0.15, 0.1, 0.2, 0.075, 0.2, 0.075, 0.2, 0.1, 0.2, 0.1, 0.25, 0.075, 0.25, 0.075, 0.25, 0.1, 0.25, 0.1, 0.3, 0.075, 0.3, 0.075, 0.3, 0.1, 0.3, 0.1, 0.35, 0.075, 0.35, 0.075, 0.35, 0.1, 0.35, 0.1, 0.4, 0.075, 0.4, 0.075, 0.4, 0.1, 0.4, 0.1, 0.45, 0.075, 0.45, 0.075, 0.45, 0.1, 0.45, 0.1, 0.5, 0.075, 0.5, 0.075, 0.5, 0.1, 0.5, 0.1, 0.55, 0.075, 0.55, 0.1, 0.55, 0.125, 0.55, 0.125, 0.6, 0.1, 0.6, 0.1, 0.6, 0.125, 0.6, 0.125, 0.65, 0.1, 0.65, 0.1, 0.65, 0.125, 0.65, 0.125, 0.7, 0.1, 0.7, 0.1, 0.7, 0.125, 0.7, 0.125, 0.75, 0.1, 0.75, 0.1, 0.75, 0.125, 0.75, 0.125, 0.8, 0.1, 0.8, 0.1, 0.8, 0.125, 0.8, 0.125, 0.85, 0.1, 0.85, 0.1, 0.85, 0.125, 0.85, 0.125, 0.9, 0.1, 0.9, 0.1, 0.9, 0.125, 0.9, 0.125, 0.95, 0.1, 0.95, 0.1, 0.95, 0.125, 0.95, 0.125, 1.0, 0.1, 1.0, 0.1, 2.22e-16, 0.125, 2.22e-16, 0.125, 0.05, 0.1, 0.05, 0.1, 0.05, 0.125, 0.05, 0.125, 0.1, 0.1, 0.1, 0.1, 0.1, 0.125, 0.1, 0.125, 0.15, 0.1, 0.15, 0.1, 0.15, 0.125, 0.15, 0.125, 0.2, 0.1, 0.2, 0.1, 0.2, 0.125, 0.2, 0.125, 0.25, 0.1, 0.25, 0.1, 0.25, 0.125, 0.25, 0.125, 0.3, 0.1, 0.3, 0.1, 0.3, 0.125, 0.3, 0.125, 0.35, 0.1, 0.35, 0.1, 0.35, 0.125, 0.35, 0.125, 0.4, 0.1, 0.4, 0.1, 0.4, 0.125, 0.4, 0.125, 0.45, 0.1, 0.45, 0.1, 0.45, 0.125, 0.45, 0.125, 0.5, 0.1, 0.5, 0.1, 0.5, 0.125, 0.5, 0.125, 0.55, 0.1, 0.55, 0.125, 0.55, 0.15, 0.55, 0.15, 0.6, 0.125, 0.6, 0.125, 0.6, 0.15, 0.6, 0.15, 0.65, 0.125, 0.65, 0.125, 0.65, 0.15, 0.65, 0.15, 0.7, 0.125, 0.7, 0.125, 0.7, 0.15, 0.7, 0.15, 0.75, 0.125, 0.75, 0.125, 0.75, 0.15, 0.75, 0.15, 0.8, 0.125, 0.8, 0.125, 0.8, 0.15, 0.8, 0.15, 0.85, 0.125, 0.85, 0.125, 0.85, 0.15, 0.85, 0.15, 0.9, 0.125, 0.9, 0.125, 0.9, 0.15, 0.9, 0.15, 0.95, 0.125, 0.95, 0.125, 0.95, 0.15, 0.95, 0.15, 1.0, 0.125, 1.0, 0.125, 2.22e-16, 0.15, 2.22e-16, 0.15, 0.05, 0.125, 0.05, 0.125, 0.05, 0.15, 0.05, 0.15, 0.1, 0.125, 0.1, 0.125, 0.1, 0.15, 0.1, 0.15, 0.15, 0.125, 0.15, 0.125, 0.15, 0.15, 0.15, 0.15, 0.2, 0.125, 0.2, 0.125, 0.2, 0.15, 0.2, 0.15, 0.25, 0.125, 0.25, 0.125, 0.25, 0.15, 0.25, 0.15, 0.3, 0.125, 0.3, 0.125, 0.3, 0.15, 0.3, 0.15, 0.35, 0.125, 0.35, 0.125, 0.35, 0.15, 0.35, 0.15, 0.4, 0.125, 0.4, 0.125, 0.4, 0.15, 0.4, 0.15, 0.45, 0.125, 0.45, 0.125, 0.45, 0.15, 0.45, 0.15, 0.5, 0.125, 0.5, 0.125, 0.5, 0.15, 0.5, 0.15, 0.55, 0.125, 0.55, 0.15, 0.55, 0.175, 0.55, 0.175, 0.6, 0.15, 0.6, 0.15, 0.6, 0.175, 0.6, 0.175, 0.65, 0.15, 0.65, 0.15, 0.65, 0.175, 0.65, 0.175, 0.7, 0.15, 0.7, 0.15, 0.7, 0.175, 0.7, 0.175, 0.75, 0.15, 0.75, 0.15, 0.75, 0.175, 0.75, 0.175, 0.8, 0.15, 0.8, 0.15, 0.8, 0.175, 0.8, 0.175, 0.85, 0.15, 0.85, 0.15, 0.85, 0.175, 0.85, 0.175, 0.9, 0.15, 0.9, 0.15, 0.9, 0.175, 0.9, 0.175, 0.95, 0.15, 0.95, 0.15, 0.95, 0.175, 0.95, 0.175, 1.0, 0.15, 1.0, 0.15, 2.22e-16, 0.175, 2.22e-16, 0.175, 0.05, 0.15, 0.05, 0.15, 0.05, 0.175, 0.05, 0.175, 0.1, 0.15, 0.1, 0.15, 0.1, 0.175, 0.1, 0.175, 0.15, 0.15, 0.15, 0.15, 0.15, 0.175, 0.15, 0.175, 0.2, 0.15, 0.2, 0.15, 0.2, 0.175, 0.2, 0.175, 0.25, 0.15, 0.25, 0.15, 0.25, 0.175, 0.25, 0.175, 0.3, 0.15, 0.3, 0.15, 0.3, 0.175, 0.3, 0.175, 0.35, 0.15, 0.35, 0.15, 0.35, 0.175, 0.35, 0.175, 0.4, 0.15, 0.4, 0.15, 0.4, 0.175, 0.4, 0.175, 0.45, 0.15, 0.45, 0.15, 0.45, 0.175, 0.45, 0.175, 0.5, 0.15, 0.5, 0.15, 0.5, 0.175, 0.5, 0.175, 0.55, 0.15, 0.55, 0.175, 0.55, 0.2, 0.55, 0.2, 0.6, 0.175, 0.6, 0.175, 0.6, 0.2, 0.6, 0.2, 0.65, 0.175, 0.65, 0.175, 0.65, 0.2, 0.65, 0.2, 0.7, 0.175, 0.7, 0.175, 0.7, 0.2, 0.7, 0.2, 0.75, 0.175, 0.75, 0.175, 0.75, 0.2, 0.75, 0.2, 0.8, 0.175, 0.8, 0.175, 0.8, 0.2, 0.8, 0.2, 0.85, 0.175, 0.85, 0.175, 0.85, 0.2, 0.85, 0.2, 0.9, 0.175, 0.9, 0.175, 0.9, 0.2, 0.9, 0.2, 0.95, 0.175, 0.95, 0.175, 0.95, 0.2, 0.95, 0.2, 1.0, 0.175, 1.0, 0.175, 2.22e-16, 0.2, 2.22e-16, 0.2, 0.05, 0.175, 0.05, 0.175, 0.05, 0.2, 0.05, 0.2, 0.1, 0.175, 0.1, 0.175, 0.1, 0.2, 0.1, 0.2, 0.15, 0.175, 0.15, 0.175, 0.15, 0.2, 0.15, 0.2, 0.2, 0.175, 0.2, 0.175, 0.2, 0.2, 0.2, 0.2, 0.25, 0.175, 0.25, 0.175, 0.25, 0.2, 0.25, 0.2, 0.3, 0.175, 0.3, 0.175, 0.3, 0.2, 0.3, 0.2, 0.35, 0.175, 0.35, 0.175, 0.35, 0.2, 0.35, 0.2, 0.4, 0.175, 0.4, 0.175, 0.4, 0.2, 0.4, 0.2, 0.45, 0.175, 0.45, 0.175, 0.45, 0.2, 0.45, 0.2, 0.5, 0.175, 0.5, 0.175, 0.5, 0.2, 0.5, 0.2, 0.55, 0.175, 0.55, 0.2, 0.55, 0.225, 0.55, 0.225, 0.6, 0.2, 0.6, 0.2, 0.6, 0.225, 0.6, 0.225, 0.65, 0.2, 0.65, 0.2, 0.65, 0.225, 0.65, 0.225, 0.7, 0.2, 0.7, 0.2, 0.7, 0.225, 0.7, 0.225, 0.75, 0.2, 0.75, 0.2, 0.75, 0.225, 0.75, 0.225, 0.8, 0.2, 0.8, 0.2, 0.8, 0.225, 0.8, 0.225, 0.85, 0.2, 0.85, 0.2, 0.85, 0.225, 0.85, 0.225, 0.9, 0.2, 0.9, 0.2, 0.9, 0.225, 0.9, 0.225, 0.95, 0.2, 0.95, 0.2, 0.95, 0.225, 0.95, 0.225, 1.0, 0.2, 1.0, 0.2, 2.22e-16, 0.225, 2.22e-16, 0.225, 0.05, 0.2, 0.05, 0.2, 0.05, 0.225, 0.05, 0.225, 0.1, 0.2, 0.1, 0.2, 0.1, 0.225, 0.1, 0.225, 0.15, 0.2, 0.15, 0.2, 0.15, 0.225, 0.15, 0.225, 0.2, 0.2, 0.2, 0.2, 0.2, 0.225, 0.2, 0.225, 0.25, 0.2, 0.25, 0.2, 0.25, 0.225, 0.25, 0.225, 0.3, 0.2, 0.3, 0.2, 0.3, 0.225, 0.3, 0.225, 0.35, 0.2, 0.35, 0.2, 0.35, 0.225, 0.35, 0.225, 0.4, 0.2, 0.4, 0.2, 0.4, 0.225, 0.4, 0.225, 0.45, 0.2, 0.45, 0.2, 0.45, 0.225, 0.45, 0.225, 0.5, 0.2, 0.5, 0.2, 0.5, 0.225, 0.5, 0.225, 0.55, 0.2, 0.55, 0.225, 0.55, 0.25, 0.55, 0.25, 0.6, 0.225, 0.6, 0.225, 0.6, 0.25, 0.6, 0.25, 0.65, 0.225, 0.65, 0.225, 0.65, 0.25, 0.65, 0.25, 0.7, 0.225, 0.7, 0.225, 0.7, 0.25, 0.7, 0.25, 0.75, 0.225, 0.75, 0.225, 0.75, 0.25, 0.75, 0.25, 0.8, 0.225, 0.8, 0.225, 0.8, 0.25, 0.8, 0.25, 0.85, 0.225, 0.85, 0.225, 0.85, 0.25, 0.85, 0.25, 0.9, 0.225, 0.9, 0.225, 0.9, 0.25, 0.9, 0.25, 0.95, 0.225, 0.95, 0.225, 0.95, 0.25, 0.95, 0.25, 1.0, 0.225, 1.0, 0.225, 2.22e-16, 0.25, 2.22e-16, 0.25, 0.05, 0.225, 0.05, 0.225, 0.05, 0.25, 0.05, 0.25, 0.1, 0.225, 0.1, 0.225, 0.1, 0.25, 0.1, 0.25, 0.15, 0.225, 0.15, 0.225, 0.15, 0.25, 0.15, 0.25, 0.2, 0.225, 0.2, 0.225, 0.2, 0.25, 0.2, 0.25, 0.25, 0.225, 0.25, 0.225, 0.25, 0.25, 0.25, 0.25, 0.3, 0.225, 0.3, 0.225, 0.3, 0.25, 0.3, 0.25, 0.35, 0.225, 0.35, 0.225, 0.35, 0.25, 0.35, 0.25, 0.4, 0.225, 0.4, 0.225, 0.4, 0.25, 0.4, 0.25, 0.45, 0.225, 0.45, 0.225, 0.45, 0.25, 0.45, 0.25, 0.5, 0.225, 0.5, 0.225, 0.5, 0.25, 0.5, 0.25, 0.55, 0.225, 0.55, 0.25, 0.55, 0.275, 0.55, 0.275, 0.6, 0.25, 0.6, 0.25, 0.6, 0.275, 0.6, 0.275, 0.65, 0.25, 0.65, 0.25, 0.65, 0.275, 0.65, 0.275, 0.7, 0.25, 0.7, 0.25, 0.7, 0.275, 0.7, 0.275, 0.75, 0.25, 0.75, 0.25, 0.75, 0.275, 0.75, 0.275, 0.8, 0.25, 0.8, 0.25, 0.8, 0.275, 0.8, 0.275, 0.85, 0.25, 0.85, 0.25, 0.85, 0.275, 0.85, 0.275, 0.9, 0.25, 0.9, 0.25, 0.9, 0.275, 0.9, 0.275, 0.95, 0.25, 0.95, 0.25, 0.95, 0.275, 0.95, 0.275, 1.0, 0.25, 1.0, 0.25, 2.22e-16, 0.275, 2.22e-16, 0.275, 0.05, 0.25, 0.05, 0.25, 0.05, 0.275, 0.05, 0.275, 0.1, 0.25, 0.1, 0.25, 0.1, 0.275, 0.1, 0.275, 0.15, 0.25, 0.15, 0.25, 0.15, 0.275, 0.15, 0.275, 0.2, 0.25, 0.2, 0.25, 0.2, 0.275, 0.2, 0.275, 0.25, 0.25, 0.25, 0.25, 0.25, 0.275, 0.25, 0.275, 0.3, 0.25, 0.3, 0.25, 0.3, 0.275, 0.3, 0.275, 0.35, 0.25, 0.35, 0.25, 0.35, 0.275, 0.35, 0.275, 0.4, 0.25, 0.4, 0.25, 0.4, 0.275, 0.4, 0.275, 0.45, 0.25, 0.45, 0.25, 0.45, 0.275, 0.45, 0.275, 0.5, 0.25, 0.5, 0.25, 0.5, 0.275, 0.5, 0.275, 0.55, 0.25, 0.55, 0.275, 0.55, 0.3, 0.55, 0.3, 0.6, 0.275, 0.6, 0.275, 0.6, 0.3, 0.6, 0.3, 0.65, 0.275, 0.65, 0.275, 0.65, 0.3, 0.65, 0.3, 0.7, 0.275, 0.7, 0.275, 0.7, 0.3, 0.7, 0.3, 0.75, 0.275, 0.75, 0.275, 0.75, 0.3, 0.75, 0.3, 0.8, 0.275, 0.8, 0.275, 0.8, 0.3, 0.8, 0.3, 0.85, 0.275, 0.85, 0.275, 0.85, 0.3, 0.85, 0.3, 0.9, 0.275, 0.9, 0.275, 0.9, 0.3, 0.9, 0.3, 0.95, 0.275, 0.95, 0.275, 0.95, 0.3, 0.95, 0.3, 1.0, 0.275, 1.0, 0.275, 2.22e-16, 0.3, 2.22e-16, 0.3, 0.05, 0.275, 0.05, 0.275, 0.05, 0.3, 0.05, 0.3, 0.1, 0.275, 0.1, 0.275, 0.1, 0.3, 0.1, 0.3, 0.15, 0.275, 0.15, 0.275, 0.15, 0.3, 0.15, 0.3, 0.2, 0.275, 0.2, 0.275, 0.2, 0.3, 0.2, 0.3, 0.25, 0.275, 0.25, 0.275, 0.25, 0.3, 0.25, 0.3, 0.3, 0.275, 0.3, 0.275, 0.3, 0.3, 0.3, 0.3, 0.35, 0.275, 0.35, 0.275, 0.35, 0.3, 0.35, 0.3, 0.4, 0.275, 0.4, 0.275, 0.4, 0.3, 0.4, 0.3, 0.45, 0.275, 0.45, 0.275, 0.45, 0.3, 0.45, 0.3, 0.5, 0.275, 0.5, 0.275, 0.5, 0.3, 0.5, 0.3, 0.55, 0.275, 0.55, 0.3, 0.55, 0.325, 0.55, 0.325, 0.6, 0.3, 0.6, 0.3, 0.6, 0.325, 0.6, 0.325, 0.65, 0.3, 0.65, 0.3, 0.65, 0.325, 0.65, 0.325, 0.7, 0.3, 0.7, 0.3, 0.7, 0.325, 0.7, 0.325, 0.75, 0.3, 0.75, 0.3, 0.75, 0.325, 0.75, 0.325, 0.8, 0.3, 0.8, 0.3, 0.8, 0.325, 0.8, 0.325, 0.85, 0.3, 0.85, 0.3, 0.85, 0.325, 0.85, 0.325, 0.9, 0.3, 0.9, 0.3, 0.9, 0.325, 0.9, 0.325, 0.95, 0.3, 0.95, 0.3, 0.95, 0.325, 0.95, 0.325, 1.0, 0.3, 1.0, 0.3, 2.22e-16, 0.325, 2.22e-16, 0.325, 0.05, 0.3, 0.05, 0.3, 0.05, 0.325, 0.05, 0.325, 0.1, 0.3, 0.1, 0.3, 0.1, 0.325, 0.1, 0.325, 0.15, 0.3, 0.15, 0.3, 0.15, 0.325, 0.15, 0.325, 0.2, 0.3, 0.2, 0.3, 0.2, 0.325, 0.2, 0.325, 0.25, 0.3, 0.25, 0.3, 0.25, 0.325, 0.25, 0.325, 0.3, 0.3, 0.3, 0.3, 0.3, 0.325, 0.3, 0.325, 0.35, 0.3, 0.35, 0.3, 0.35, 0.325, 0.35, 0.325, 0.4, 0.3, 0.4, 0.3, 0.4, 0.325, 0.4, 0.325, 0.45, 0.3, 0.45, 0.3, 0.45, 0.325, 0.45, 0.325, 0.5, 0.3, 0.5, 0.3, 0.5, 0.325, 0.5, 0.325, 0.55, 0.3, 0.55, 0.325, 0.55, 0.35, 0.55, 0.35, 0.6, 0.325, 0.6, 0.325, 0.6, 0.35, 0.6, 0.35, 0.65, 0.325, 0.65, 0.325, 0.65, 0.35, 0.65, 0.35, 0.7, 0.325, 0.7, 0.325, 0.7, 0.35, 0.7, 0.35, 0.75, 0.325, 0.75, 0.325, 0.75, 0.35, 0.75, 0.35, 0.8, 0.325, 0.8, 0.325, 0.8, 0.35, 0.8, 0.35, 0.85, 0.325, 0.85, 0.325, 0.85, 0.35, 0.85, 0.35, 0.9, 0.325, 0.9, 0.325, 0.9, 0.35, 0.9, 0.35, 0.95, 0.325, 0.95, 0.325, 0.95, 0.35, 0.95, 0.35, 1.0, 0.325, 1.0, 0.325, 2.22e-16, 0.35, 2.22e-16, 0.35, 0.05, 0.325, 0.05, 0.325, 0.05, 0.35, 0.05, 0.35, 0.1, 0.325, 0.1, 0.325, 0.1, 0.35, 0.1, 0.35, 0.15, 0.325, 0.15, 0.325, 0.15, 0.35, 0.15, 0.35, 0.2, 0.325, 0.2, 0.325, 0.2, 0.35, 0.2, 0.35, 0.25, 0.325, 0.25, 0.325, 0.25, 0.35, 0.25, 0.35, 0.3, 0.325, 0.3, 0.325, 0.3, 0.35, 0.3, 0.35, 0.35, 0.325, 0.35, 0.325, 0.35, 0.35, 0.35, 0.35, 0.4, 0.325, 0.4, 0.325, 0.4, 0.35, 0.4, 0.35, 0.45, 0.325, 0.45, 0.325, 0.45, 0.35, 0.45, 0.35, 0.5, 0.325, 0.5, 0.325, 0.5, 0.35, 0.5, 0.35, 0.55, 0.325, 0.55, 0.35, 0.55, 0.375, 0.55, 0.375, 0.6, 0.35, 0.6, 0.35, 0.6, 0.375, 0.6, 0.375, 0.65, 0.35, 0.65, 0.35, 0.65, 0.375, 0.65, 0.375, 0.7, 0.35, 0.7, 0.35, 0.7, 0.375, 0.7, 0.375, 0.75, 0.35, 0.75, 0.35, 0.75, 0.375, 0.75, 0.375, 0.8, 0.35, 0.8, 0.35, 0.8, 0.375, 0.8, 0.375, 0.85, 0.35, 0.85, 0.35, 0.85, 0.375, 0.85, 0.375, 0.9, 0.35, 0.9, 0.35, 0.9, 0.375, 0.9, 0.375, 0.95, 0.35, 0.95, 0.35, 0.95, 0.375, 0.95, 0.375, 1.0, 0.35, 1.0, 0.35, 2.22e-16, 0.375, 2.22e-16, 0.375, 0.05, 0.35, 0.05, 0.35, 0.05, 0.375, 0.05, 0.375, 0.1, 0.35, 0.1, 0.35, 0.1, 0.375, 0.1, 0.375, 0.15, 0.35, 0.15, 0.35, 0.15, 0.375, 0.15, 0.375, 0.2, 0.35, 0.2, 0.35, 0.2, 0.375, 0.2, 0.375, 0.25, 0.35, 0.25, 0.35, 0.25, 0.375, 0.25, 0.375, 0.3, 0.35, 0.3, 0.35, 0.3, 0.375, 0.3, 0.375, 0.35, 0.35, 0.35, 0.35, 0.35, 0.375, 0.35, 0.375, 0.4, 0.35, 0.4, 0.35, 0.4, 0.375, 0.4, 0.375, 0.45, 0.35, 0.45, 0.35, 0.45, 0.375, 0.45, 0.375, 0.5, 0.35, 0.5, 0.35, 0.5, 0.375, 0.5, 0.375, 0.55, 0.35, 0.55, 0.375, 0.55, 0.4, 0.55, 0.4, 0.6, 0.375, 0.6, 0.375, 0.6, 0.4, 0.6, 0.4, 0.65, 0.375, 0.65, 0.375, 0.65, 0.4, 0.65, 0.4, 0.7, 0.375, 0.7, 0.375, 0.7, 0.4, 0.7, 0.4, 0.75, 0.375, 0.75, 0.375, 0.75, 0.4, 0.75, 0.4, 0.8, 0.375, 0.8, 0.375, 0.8, 0.4, 0.8, 0.4, 0.85, 0.375, 0.85, 0.375, 0.85, 0.4, 0.85, 0.4, 0.9, 0.375, 0.9, 0.375, 0.9, 0.4, 0.9, 0.4, 0.95, 0.375, 0.95, 0.375, 0.95, 0.4, 0.95, 0.4, 1.0, 0.375, 1.0, 0.375, 2.22e-16, 0.4, 2.22e-16, 0.4, 0.05, 0.375, 0.05, 0.375, 0.05, 0.4, 0.05, 0.4, 0.1, 0.375, 0.1, 0.375, 0.1, 0.4, 0.1, 0.4, 0.15, 0.375, 0.15, 0.375, 0.15, 0.4, 0.15, 0.4, 0.2, 0.375, 0.2, 0.375, 0.2, 0.4, 0.2, 0.4, 0.25, 0.375, 0.25, 0.375, 0.25, 0.4, 0.25, 0.4, 0.3, 0.375, 0.3, 0.375, 0.3, 0.4, 0.3, 0.4, 0.35, 0.375, 0.35, 0.375, 0.35, 0.4, 0.35, 0.4, 0.4, 0.375, 0.4, 0.375, 0.4, 0.4, 0.4, 0.4, 0.45, 0.375, 0.45, 0.375, 0.45, 0.4, 0.45, 0.4, 0.5, 0.375, 0.5, 0.375, 0.5, 0.4, 0.5, 0.4, 0.55, 0.375, 0.55, 0.4, 0.55, 0.425, 0.55, 0.425, 0.6, 0.4, 0.6, 0.4, 0.6, 0.425, 0.6, 0.425, 0.65, 0.4, 0.65, 0.4, 0.65, 0.425, 0.65, 0.425, 0.7, 0.4, 0.7, 0.4, 0.7, 0.425, 0.7, 0.425, 0.75, 0.4, 0.75, 0.4, 0.75, 0.425, 0.75, 0.425, 0.8, 0.4, 0.8, 0.4, 0.8, 0.425, 0.8, 0.425, 0.85, 0.4, 0.85, 0.4, 0.85, 0.425, 0.85, 0.425, 0.9, 0.4, 0.9, 0.4, 0.9, 0.425, 0.9, 0.425, 0.95, 0.4, 0.95, 0.4, 0.95, 0.425, 0.95, 0.425, 1.0, 0.4, 1.0, 0.4, 2.22e-16, 0.425, 2.22e-16, 0.425, 0.05, 0.4, 0.05, 0.4, 0.05, 0.425, 0.05, 0.425, 0.1, 0.4, 0.1, 0.4, 0.1, 0.425, 0.1, 0.425, 0.15, 0.4, 0.15, 0.4, 0.15, 0.425, 0.15, 0.425, 0.2, 0.4, 0.2, 0.4, 0.2, 0.425, 0.2, 0.425, 0.25, 0.4, 0.25, 0.4, 0.25, 0.425, 0.25, 0.425, 0.3, 0.4, 0.3, 0.4, 0.3, 0.425, 0.3, 0.425, 0.35, 0.4, 0.35, 0.4, 0.35, 0.425, 0.35, 0.425, 0.4, 0.4, 0.4, 0.4, 0.4, 0.425, 0.4, 0.425, 0.45, 0.4, 0.45, 0.4, 0.45, 0.425, 0.45, 0.425, 0.5, 0.4, 0.5, 0.4, 0.5, 0.425, 0.5, 0.425, 0.55, 0.4, 0.55, 0.425, 0.55, 0.45, 0.55, 0.45, 0.6, 0.425, 0.6, 0.425, 0.6, 0.45, 0.6, 0.45, 0.65, 0.425, 0.65, 0.425, 0.65, 0.45, 0.65, 0.45, 0.7, 0.425, 0.7, 0.425, 0.7, 0.45, 0.7, 0.45, 0.75, 0.425, 0.75, 0.425, 0.75, 0.45, 0.75, 0.45, 0.8, 0.425, 0.8, 0.425, 0.8, 0.45, 0.8, 0.45, 0.85, 0.425, 0.85, 0.425, 0.85, 0.45, 0.85, 0.45, 0.9, 0.425, 0.9, 0.425, 0.9, 0.45, 0.9, 0.45, 0.95, 0.425, 0.95, 0.425, 0.95, 0.45, 0.95, 0.45, 1.0, 0.425, 1.0, 0.425, 2.22e-16, 0.45, 2.22e-16, 0.45, 0.05, 0.425, 0.05, 0.425, 0.05, 0.45, 0.05, 0.45, 0.1, 0.425, 0.1, 0.425, 0.1, 0.45, 0.1, 0.45, 0.15, 0.425, 0.15, 0.425, 0.15, 0.45, 0.15, 0.45, 0.2, 0.425, 0.2, 0.425, 0.2, 0.45, 0.2, 0.45, 0.25, 0.425, 0.25, 0.425, 0.25, 0.45, 0.25, 0.45, 0.3, 0.425, 0.3, 0.425, 0.3, 0.45, 0.3, 0.45, 0.35, 0.425, 0.35, 0.425, 0.35, 0.45, 0.35, 0.45, 0.4, 0.425, 0.4, 0.425, 0.4, 0.45, 0.4, 0.45, 0.45, 0.425, 0.45, 0.425, 0.45, 0.45, 0.45, 0.45, 0.5, 0.425, 0.5, 0.425, 0.5, 0.45, 0.5, 0.45, 0.55, 0.425, 0.55, 0.45, 0.55, 0.475, 0.55, 0.475, 0.6, 0.45, 0.6, 0.45, 0.6, 0.475, 0.6, 0.475, 0.65, 0.45, 0.65, 0.45, 0.65, 0.475, 0.65, 0.475, 0.7, 0.45, 0.7, 0.45, 0.7, 0.475, 0.7, 0.475, 0.75, 0.45, 0.75, 0.45, 0.75, 0.475, 0.75, 0.475, 0.8, 0.45, 0.8, 0.45, 0.8, 0.475, 0.8, 0.475, 0.85, 0.45, 0.85, 0.45, 0.85, 0.475, 0.85, 0.475, 0.9, 0.45, 0.9, 0.45, 0.9, 0.475, 0.9, 0.475, 0.95, 0.45, 0.95, 0.45, 0.95, 0.475, 0.95, 0.475, 1.0, 0.45, 1.0, 0.45, 2.22e-16, 0.475, 2.22e-16, 0.475, 0.05, 0.45, 0.05, 0.45, 0.05, 0.475, 0.05, 0.475, 0.1, 0.45, 0.1, 0.45, 0.1, 0.475, 0.1, 0.475, 0.15, 0.45, 0.15, 0.45, 0.15, 0.475, 0.15, 0.475, 0.2, 0.45, 0.2, 0.45, 0.2, 0.475, 0.2, 0.475, 0.25, 0.45, 0.25, 0.45, 0.25, 0.475, 0.25, 0.475, 0.3, 0.45, 0.3, 0.45, 0.3, 0.475, 0.3, 0.475, 0.35, 0.45, 0.35, 0.45, 0.35, 0.475, 0.35, 0.475, 0.4, 0.45, 0.4, 0.45, 0.4, 0.475, 0.4, 0.475, 0.45, 0.45, 0.45, 0.45, 0.45, 0.475, 0.45, 0.475, 0.5, 0.45, 0.5, 0.45, 0.5, 0.475, 0.5, 0.475, 0.55, 0.45, 0.55, 0.475, 0.55, 0.5, 0.55, 0.5, 0.6, 0.475, 0.6, 0.475, 0.6, 0.5, 0.6, 0.5, 0.65, 0.475, 0.65, 0.475, 0.65, 0.5, 0.65, 0.5, 0.7, 0.475, 0.7, 0.475, 0.7, 0.5, 0.7, 0.5, 0.75, 0.475, 0.75, 0.475, 0.75, 0.5, 0.75, 0.5, 0.8, 0.475, 0.8, 0.475, 0.8, 0.5, 0.8, 0.5, 0.85, 0.475, 0.85, 0.475, 0.85, 0.5, 0.85, 0.5, 0.9, 0.475, 0.9, 0.475, 0.9, 0.5, 0.9, 0.5, 0.95, 0.475, 0.95, 0.475, 0.95, 0.5, 0.95, 0.5, 1.0, 0.475, 1.0, 0.475, 2.22e-16, 0.5, 2.22e-16, 0.5, 0.05, 0.475, 0.05, 0.475, 0.05, 0.5, 0.05, 0.5, 0.1, 0.475, 0.1, 0.475, 0.1, 0.5, 0.1, 0.5, 0.15, 0.475, 0.15, 0.475, 0.15, 0.5, 0.15, 0.5, 0.2, 0.475, 0.2, 0.475, 0.2, 0.5, 0.2, 0.5, 0.25, 0.475, 0.25, 0.475, 0.25, 0.5, 0.25, 0.5, 0.3, 0.475, 0.3, 0.475, 0.3, 0.5, 0.3, 0.5, 0.35, 0.475, 0.35, 0.475, 0.35, 0.5, 0.35, 0.5, 0.4, 0.475, 0.4, 0.475, 0.4, 0.5, 0.4, 0.5, 0.45, 0.475, 0.45, 0.475, 0.45, 0.5, 0.45, 0.5, 0.5, 0.475, 0.5, 0.475, 0.5, 0.5, 0.5, 0.5, 0.55, 0.475, 0.55, 0.5, 0.55, 0.525, 0.55, 0.525, 0.6, 0.5, 0.6, 0.5, 0.6, 0.525, 0.6, 0.525, 0.65, 0.5, 0.65, 0.5, 0.65, 0.525, 0.65, 0.525, 0.7, 0.5, 0.7, 0.5, 0.7, 0.525, 0.7, 0.525, 0.75, 0.5, 0.75, 0.5, 0.75, 0.525, 0.75, 0.525, 0.8, 0.5, 0.8, 0.5, 0.8, 0.525, 0.8, 0.525, 0.85, 0.5, 0.85, 0.5, 0.85, 0.525, 0.85, 0.525, 0.9, 0.5, 0.9, 0.5, 0.9, 0.525, 0.9, 0.525, 0.95, 0.5, 0.95, 0.5, 0.95, 0.525, 0.95, 0.525, 1.0, 0.5, 1.0, 0.5, 2.22e-16, 0.525, 2.22e-16, 0.525, 0.05, 0.5, 0.05, 0.5, 0.05, 0.525, 0.05, 0.525, 0.1, 0.5, 0.1, 0.5, 0.1, 0.525, 0.1, 0.525, 0.15, 0.5, 0.15, 0.5, 0.15, 0.525, 0.15, 0.525, 0.2, 0.5, 0.2, 0.5, 0.2, 0.525, 0.2, 0.525, 0.25, 0.5, 0.25, 0.5, 0.25, 0.525, 0.25, 0.525, 0.3, 0.5, 0.3, 0.5, 0.3, 0.525, 0.3, 0.525, 0.35, 0.5, 0.35, 0.5, 0.35, 0.525, 0.35, 0.525, 0.4, 0.5, 0.4, 0.5, 0.4, 0.525, 0.4, 0.525, 0.45, 0.5, 0.45, 0.5, 0.45, 0.525, 0.45, 0.525, 0.5, 0.5, 0.5, 0.5, 0.5, 0.525, 0.5, 0.525, 0.55, 0.5, 0.55])
me_torus_001.update()

# ---- objects
ob_camera = bpy.data.objects.new('Camera', cam_camera)
ob_torus_001 = bpy.data.objects.new('Torus.001', me_torus_001)

# ---- transforms, parenting, visibility, modifiers, constraints
ob_camera.location = (7.359, -6.926, 4.958)
ob_camera.rotation_euler = (1.109, 0.0, 0.8149)
ob_camera.lock_rotations_4d = False
ob_camera.empty_display_type = 'ARROWS'
ob_camera.color = (0.0, 0.0, 0.0, 0.0)
ob_camera.display_type = 'WIRE'
ob_camera.lineart.crease_threshold = 0.0
ob_torus_001.location = (0.0, 0.0, 0.0)
_m = ob_torus_001.modifiers.new('Auto Smooth', 'NODES')
_m.node_group = ng_auto_smooth
_gi = [s.identifier for s in ng_auto_smooth.interface.items_tree if s.item_type == 'SOCKET' and s.in_out == 'INPUT']
_m[_gi[1]] = 0.5236  # Angle

# ---- collection membership
col_collection.objects.link(ob_camera)
col_collection.objects.link(ob_torus_001)

# ---- scene / render settings (as saved in the file)
scene.camera = ob_camera
scene.frame_start = 1; scene.frame_end = 250; scene.frame_set(42)
scene.render.engine = 'BLENDER_EEVEE_NEXT'
scene.cycles.sampling_pattern = 'TABULATED_SOBOL'
scene.view_settings.view_transform = 'Filmic'
bpy.context.view_layer.update()

# ---- added for rendering (the .blend has no usable light): sun
light_auto_sun = bpy.data.lights.new('AutoSun', 'SUN')
light_auto_sun.energy = 3.0
light_auto_sun.angle = 0.0523599
ob_auto_sun = bpy.data.objects.new('AutoSun', light_auto_sun)
scene.collection.objects.link(ob_auto_sun)
ob_auto_sun.rotation_euler = (0.872665, 0.174533, 0.523599)
bpy.context.view_layer.update()
